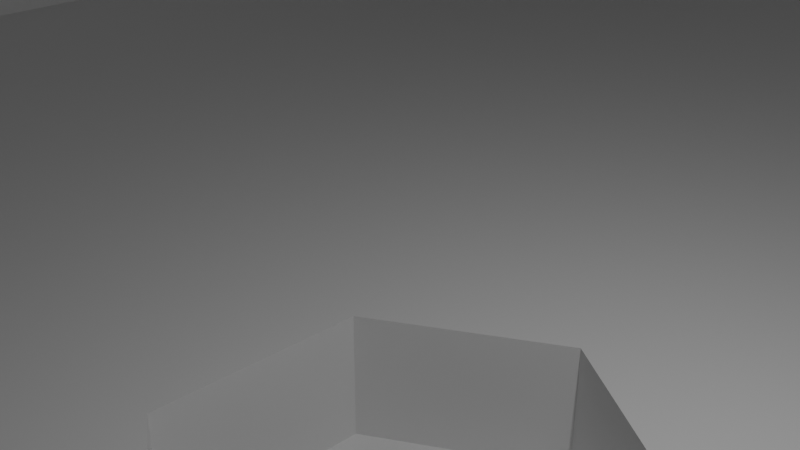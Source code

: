 # Source: LED_holder.blend  (saved by Blender 2.92.15; exported with 4.5.12 LTS)
import bpy
from mathutils import Matrix  # noqa: F401  (used for matrix-valued properties, if any)

bpy.ops.wm.read_factory_settings(use_empty=True)
scene = bpy.context.scene
scene.name = 'Scene'

# ---- collections
col_collection = bpy.data.collections.new('Collection'); scene.collection.children.link(col_collection)
col_cutters = bpy.data.collections.new('Cutters'); scene.collection.children.link(col_cutters)

# ---- materials (node trees are filled in below, after node groups)
mat_material = bpy.data.materials.new('Material')
mat_material.alpha_threshold = 0.0
mat_material.use_transparent_shadow = False
mat_material.line_color = (0.0, 0.0, 0.0, 1.0)

# ---- material node trees
mat_material.use_nodes = True; mat_material.node_tree.nodes.clear()
_N = mat_material.node_tree.nodes; _L = mat_material.node_tree.links
n0 = _N.new('ShaderNodeOutputMaterial'); n0.name = 'Material Output'; n0.location = (300, 300)
n1 = _N.new('ShaderNodeBsdfPrincipled'); n1.name = 'Principled BSDF'; n1.location = (10, 300)
n1.distribution = 'GGX'
n1.subsurface_method = 'BURLEY'
n1.inputs[2].default_value = 0.4
n1.inputs[3].default_value = 1.45
n1.inputs[27].default_value = (0.0, 0.0, 0.0, 1.0)
n1.inputs[28].default_value = 1.0
_L.new(n1.outputs[0], n0.inputs[0])
n0.is_active_output = True

# ---- world
world_world = bpy.data.worlds.new('World'); scene.world = world_world
world_world.use_nodes = True; world_world.node_tree.nodes.clear()
_N = world_world.node_tree.nodes; _L = world_world.node_tree.links
n0 = _N.new('ShaderNodeOutputWorld'); n0.name = 'World Output'; n0.location = (300, 300)
n1 = _N.new('ShaderNodeBackground'); n1.name = 'Background'; n1.location = (10, 300)
n1.inputs[0].default_value = (0.05088, 0.05088, 0.05088, 1.0)
_L.new(n1.outputs[0], n0.inputs[0])
n0.is_active_output = True
world_world.color = (0.05088, 0.05088, 0.05088)
world_world.use_sun_shadow = False
world_world.sun_shadow_jitter_overblur = 0.0

# ---- cameras
cam_camera = bpy.data.cameras.new('Camera')
cam_camera.clip_end = 100.0
cam_camera.ortho_scale = 7.314

# ---- lights
light_light = bpy.data.lights.new('Light', 'POINT')
light_light.transmission_factor = 0.0
light_light.energy = 1000.0
light_light.shadow_soft_size = 0.1
light_light.shadow_maximum_resolution = 0.006
light_light.use_absolute_resolution = True

# ---- meshes
me_cube = bpy.data.meshes.new('Cube')
me_cube.from_pydata([(21.85, 26.85, 3.0), (21.69, 26.69, -3.693), (21.85, -26.85, 3.0), (21.69, -26.69, -3.693), (-21.85, 26.85, 3.0), (-21.69, 26.69, -3.693), (-21.85, -26.85, 3.0), (-21.69, -26.69, -3.693), (21.0, 26.0, 3.0), (21.0, -26.0, 3.0), (21.0, -26.0, -3.0), (-21.0, 26.0, 3.0), (-21.0, -26.0, 3.0), (-21.0, -26.0, -3.0), (16.0, 26.69, -3.693), (-16.0, 26.69, -3.693), (-16.0, -26.85, 3.0), (16.0, -26.85, 3.0), (16.0, -26.69, -3.693), (-16.0, -26.69, -3.693), (16.0, 26.85, 3.0), (-16.0, 26.85, 3.0), (-16.0, 26.0, -3.0), (16.0, 26.0, -3.0), (16.0, -26.0, 3.0), (-16.0, -26.0, 3.0), (-16.0, -26.0, -3.0), (16.0, -26.0, -3.0), (-16.0, 26.0, 3.0), (16.0, 26.0, 3.0), (21.0, 21.0, -3.0), (21.0, -21.0, -3.0), (-21.0, -21.0, 3.0), (-21.0, 21.0, 3.0), (21.0, 21.0, 3.0), (21.0, -21.0, 3.0), (-21.0, 21.0, -3.0), (-21.0, -21.0, -3.0), (21.69, 21.0, -3.693), (21.69, -21.0, -3.693), (-21.85, -21.0, 3.0), (-21.85, 21.0, 3.0), (21.85, -21.0, 3.0), (21.85, 21.0, 3.0), (-21.69, 21.0, -3.693), (-21.69, -21.0, -3.693), (16.0, -21.0, -3.0), (16.0, 21.0, -3.0), (-16.0, 21.0, -3.0), (-16.0, -21.0, -3.0), (-3.0, -21.0, -3.0), (3.0, -21.0, -3.0), (3.0, 21.0, -3.0), (-3.0, 21.0, -3.0), (-3.0, -26.69, -3.693), (3.0, -26.69, -3.693), (3.0, 26.69, -3.693), (-3.0, 26.69, -3.693), (3.0, -26.0, -3.0), (-3.0, -26.0, -3.0), (3.0, 26.0, -3.0), (-3.0, 26.0, -3.0), (3.0, -26.0, 3.0), (-3.0, -26.0, 3.0), (-3.0, -26.85, 3.0), (3.0, -26.85, 3.0), (3.0, 26.0, 3.0), (-3.0, 26.0, 3.0), (-3.0, 26.85, 3.0), (3.0, 26.85, 3.0), (-16.0, 26.0, -1.0), (-21.0, 26.0, -1.0), (16.0, 26.0, -1.0), (21.0, 26.0, -1.0), (-16.0, 21.0, -1.0), (-21.0, 21.0, -1.0), (21.0, 21.0, -1.0), (16.0, 21.0, -1.0), (-3.0, -21.0, -1.0), (3.0, -21.0, -1.0), (3.0, -26.0, -1.0), (-3.0, -26.0, -1.0), (-21.69, 26.69, -5.693), (-16.0, 26.69, -5.693), (-16.0, -26.69, -5.693), (-21.69, -26.69, -5.693), (16.0, 26.69, -5.693), (21.69, 26.69, -5.693), (21.69, -26.69, -5.693), (16.0, -26.69, -5.693), (-21.69, 21.0, -5.693), (-21.69, -21.0, -5.693), (21.69, 21.0, -5.693), (21.69, -21.0, -5.693), (16.0, -21.0, -5.693), (16.0, 21.0, -5.693), (-16.0, -21.0, -5.693), (-16.0, 21.0, -5.693), (3.0, 26.69, -5.693), (-3.0, 26.69, -5.693), (-3.0, -26.69, -5.693), (3.0, -26.69, -5.693), (3.0, 21.0, -5.693), (-3.0, 21.0, -5.693), (3.0, -21.0, -5.693), (-3.0, -21.0, -5.693)], [], [(17, 2, 9, 24), (15, 57, 99, 83), (14, 20, 0, 1), (7, 6, 40, 45), (6, 16, 25, 12), (10, 27, 24, 9), (2, 42, 35, 9), (26, 13, 12, 25), (13, 37, 32, 12), (0, 20, 29, 8), (37, 13, 26, 49), (21, 4, 11, 28), (3, 2, 17, 18), (58, 51, 79, 80), (27, 46, 51, 58), (39, 42, 2, 3), (5, 4, 21, 15), (19, 16, 6, 7), (21, 28, 67, 68), (23, 72, 29, 66, 60), (1, 38, 92, 87), (61, 67, 28, 70, 22), (26, 25, 63, 81, 59), (47, 23, 60, 52), (20, 14, 56, 69), (16, 19, 54, 64), (38, 39, 93, 92), (1, 0, 43, 38), (31, 10, 9, 35), (40, 6, 12, 32), (43, 0, 8, 34), (46, 27, 10, 31), (4, 41, 33, 11), (55, 54, 100, 101), (44, 41, 4, 5), (41, 44, 45, 40), (43, 34, 35, 42), (3, 18, 89, 88), (44, 5, 82, 90), (42, 39, 38, 43), (40, 32, 33, 41), (59, 50, 49, 26), (57, 56, 98, 99), (37, 49, 48, 36), (36, 75, 33, 32, 37), (31, 35, 34, 76, 30), (46, 31, 30, 47), (56, 14, 86, 98), (53, 61, 22, 48), (14, 1, 87, 86), (65, 55, 18, 17), (68, 57, 15, 21), (58, 80, 62, 24, 27), (54, 19, 84, 100), (17, 24, 62, 65), (64, 63, 25, 16), (69, 66, 29, 20), (47, 52, 51, 46), (53, 50, 51, 52), (57, 68, 69, 56), (61, 53, 52, 60), (63, 64, 65, 62), (55, 65, 64, 54), (67, 61, 60, 66), (7, 45, 91, 85), (18, 55, 101, 89), (62, 80, 81, 63), (47, 30, 76, 77), (66, 69, 68, 67), (53, 48, 49, 50), (71, 75, 74, 70), (72, 77, 76, 73), (78, 81, 80, 79), (23, 47, 77, 72), (48, 22, 70, 74), (50, 59, 81, 78), (51, 50, 78, 79), (36, 48, 74, 75), (71, 70, 28, 11), (72, 73, 8, 29), (73, 76, 34, 8), (75, 71, 11, 33), (39, 3, 88, 93), (45, 44, 90, 91), (19, 7, 85, 84), (91, 96, 84, 85), (94, 104, 102, 95), (86, 95, 102, 98), (94, 93, 88, 89), (93, 94, 95, 92), (99, 103, 97, 83), (96, 91, 90, 97), (94, 89, 101, 104), (105, 100, 84, 96), (105, 96, 97, 103), (103, 99, 98, 102), (105, 103, 102, 104), (83, 97, 90, 82), (104, 101, 100, 105), (87, 92, 95, 86), (5, 15, 83, 82)])
_uv = me_cube.uv_layers.new(name='UVMap')
_uv.uv.foreach_set('vector', [0.625, 0.7835, 0.625, 0.75, 0.625, 0.75, 0.625, 0.7798, 0.375, 0.2828, 0.375, 0.3577, 0.375, 0.3577, 0.375, 0.2828, 0.375, 0.4672, 0.625, 0.4665, 0.625, 0.5, 0.375, 0.5, 0.375, 0.0, 0.625, 0.0, 0.625, 0.02723, 0.375, 0.02666, 0.625, 1.0, 0.625, 0.9665, 0.625, 0.9702, 0.625, 1.0, 0.375, 0.75, 0.375, 0.7798, 0.625, 0.7798, 0.625, 0.75, 0.625, 0.75, 0.625, 0.7228, 0.625, 0.726, 0.625, 0.75, 0.375, 0.9702, 0.375, 1.0, 0.625, 1.0, 0.625, 0.9702, 0.375, 0.0, 0.375, 0.02404, 0.625, 0.02404, 0.625, 0.0, 0.625, 0.5, 0.625, 0.4665, 0.625, 0.4702, 0.625, 0.5, 0.125, 0.726, 0.125, 0.75, 0.1548, 0.75, 0.1548, 0.726, 0.625, 0.2835, 0.625, 0.25, 0.625, 0.25, 0.625, 0.2798, 0.375, 0.75, 0.625, 0.75, 0.625, 0.7835, 0.375, 0.7828, 0.2679, 0.75, 0.2679, 0.726, 0.2679, 0.726, 0.2679, 0.75, 0.3452, 0.75, 0.3452, 0.726, 0.2679, 0.726, 0.2679, 0.75, 0.375, 0.7233, 0.625, 0.7228, 0.625, 0.75, 0.375, 0.75, 0.375, 0.25, 0.625, 0.25, 0.625, 0.2835, 0.375, 0.2828, 0.375, 0.9672, 0.625, 0.9665, 0.625, 1.0, 0.375, 1.0, 0.625, 0.2835, 0.625, 0.2798, 0.625, 0.3571, 0.625, 0.3578, 0.375, 0.4702, 0.4583, 0.4702, 0.625, 0.4702, 0.625, 0.3929, 0.375, 0.3929, 0.375, 0.5, 0.375, 0.5267, 0.375, 0.5267, 0.375, 0.5, 0.375, 0.3571, 0.625, 0.3571, 0.625, 0.2798, 0.4583, 0.2798, 0.375, 0.2798, 0.375, 0.9702, 0.625, 0.9702, 0.625, 0.8929, 0.4583, 0.8929, 0.375, 0.8929, 0.3452, 0.524, 0.3452, 0.5, 0.2679, 0.5, 0.2679, 0.524, 0.625, 0.4665, 0.375, 0.4672, 0.375, 0.3923, 0.625, 0.3922, 0.625, 0.9665, 0.375, 0.9672, 0.375, 0.8923, 0.625, 0.8922, 0.375, 0.5267, 0.375, 0.7233, 0.375, 0.7233, 0.375, 0.5267, 0.375, 0.5, 0.625, 0.5, 0.625, 0.5272, 0.375, 0.5267, 0.375, 0.726, 0.375, 0.75, 0.625, 0.75, 0.625, 0.726, 0.625, 0.02723, 0.625, 0.0, 0.625, 0.0, 0.625, 0.02404, 0.625, 0.5272, 0.625, 0.5, 0.625, 0.5, 0.625, 0.524, 0.3452, 0.726, 0.3452, 0.75, 0.375, 0.75, 0.375, 0.726, 0.625, 0.25, 0.625, 0.2228, 0.625, 0.226, 0.625, 0.25, 0.375, 0.8577, 0.375, 0.8923, 0.375, 0.8923, 0.375, 0.8577, 0.375, 0.2233, 0.625, 0.2228, 0.625, 0.25, 0.375, 0.25, 0.625, 0.2228, 0.375, 0.2233, 0.375, 0.02666, 0.625, 0.02723, 0.625, 0.5272, 0.625, 0.524, 0.625, 0.726, 0.625, 0.7228, 0.375, 0.75, 0.375, 0.7828, 0.375, 0.7828, 0.375, 0.75, 0.375, 0.2233, 0.375, 0.25, 0.375, 0.25, 0.375, 0.2233, 0.625, 0.7228, 0.375, 0.7233, 0.375, 0.5267, 0.625, 0.5272, 0.625, 0.02723, 0.625, 0.02404, 0.625, 0.226, 0.625, 0.2228, 0.2321, 0.75, 0.2321, 0.726, 0.1548, 0.726, 0.1548, 0.75, 0.375, 0.3577, 0.375, 0.3923, 0.375, 0.3923, 0.375, 0.3577, 0.125, 0.726, 0.1548, 0.726, 0.1548, 0.524, 0.125, 0.524, 0.375, 0.226, 0.4583, 0.226, 0.625, 0.226, 0.625, 0.02404, 0.375, 0.02404, 0.375, 0.726, 0.625, 0.726, 0.625, 0.524, 0.4583, 0.524, 0.375, 0.524, 0.3452, 0.726, 0.375, 0.726, 0.375, 0.524, 0.3452, 0.524, 0.375, 0.3923, 0.375, 0.4672, 0.375, 0.4672, 0.375, 0.3923, 0.2321, 0.524, 0.2321, 0.5, 0.1548, 0.5, 0.1548, 0.524, 0.375, 0.4672, 0.375, 0.5, 0.375, 0.5, 0.375, 0.4672, 0.625, 0.8578, 0.375, 0.8577, 0.375, 0.7828, 0.625, 0.7835, 0.625, 0.3578, 0.375, 0.3577, 0.375, 0.2828, 0.625, 0.2835, 0.375, 0.8571, 0.4583, 0.8571, 0.625, 0.8571, 0.625, 0.7798, 0.375, 0.7798, 0.375, 0.8923, 0.375, 0.9672, 0.375, 0.9672, 0.375, 0.8923, 0.625, 0.7835, 0.625, 0.7798, 0.625, 0.8571, 0.625, 0.8578, 0.625, 0.8922, 0.625, 0.8929, 0.625, 0.9702, 0.625, 0.9665, 0.625, 0.3922, 0.625, 0.3929, 0.625, 0.4702, 0.625, 0.4665, 0.3452, 0.524, 0.2679, 0.524, 0.2679, 0.726, 0.3452, 0.726, 0.2321, 0.524, 0.2321, 0.726, 0.2679, 0.726, 0.2679, 0.524, 0.375, 0.3577, 0.625, 0.3578, 0.625, 0.3922, 0.375, 0.3923, 0.2321, 0.5, 0.2321, 0.524, 0.2679, 0.524, 0.2679, 0.5, 0.625, 0.8929, 0.625, 0.8922, 0.625, 0.8578, 0.625, 0.8571, 0.375, 0.8577, 0.625, 0.8578, 0.625, 0.8922, 0.375, 0.8923, 0.625, 0.3571, 0.375, 0.3571, 0.375, 0.3929, 0.625, 0.3929, 0.375, 0.0, 0.375, 0.02666, 0.375, 0.02666, 0.375, 0.0, 0.375, 0.7828, 0.375, 0.8577, 0.375, 0.8577, 0.375, 0.7828, 0.625, 0.8571, 0.4583, 0.8571, 0.4583, 0.8929, 0.625, 0.8929, 0.3452, 0.524, 0.375, 0.524, 0.375, 0.524, 0.3452, 0.524, 0.625, 0.3929, 0.625, 0.3922, 0.625, 0.3578, 0.625, 0.3571, 0.2321, 0.524, 0.1548, 0.524, 0.1548, 0.726, 0.2321, 0.726, 0.125, 0.5, 0.125, 0.524, 0.1548, 0.524, 0.1548, 0.5, 0.3452, 0.5, 0.3452, 0.524, 0.375, 0.524, 0.375, 0.5, 0.2321, 0.726, 0.2321, 0.75, 0.2679, 0.75, 0.2679, 0.726, 0.3452, 0.5, 0.3452, 0.524, 0.3452, 0.524, 0.3452, 0.5, 0.1548, 0.524, 0.1548, 0.5, 0.1548, 0.5, 0.1548, 0.524, 0.2321, 0.726, 0.2321, 0.75, 0.2321, 0.75, 0.2321, 0.726, 0.2679, 0.726, 0.2321, 0.726, 0.2321, 0.726, 0.2679, 0.726, 0.125, 0.524, 0.1548, 0.524, 0.1548, 0.524, 0.125, 0.524, 0.4583, 0.25, 0.4583, 0.2798, 0.625, 0.2798, 0.625, 0.25, 0.4583, 0.4702, 0.4583, 0.5, 0.625, 0.5, 0.625, 0.4702, 0.4583, 0.5, 0.4583, 0.524, 0.625, 0.524, 0.625, 0.5, 0.4583, 0.226, 0.4583, 0.25, 0.625, 0.25, 0.625, 0.226, 0.375, 0.7233, 0.375, 0.75, 0.375, 0.75, 0.375, 0.7233, 0.375, 0.02666, 0.375, 0.2233, 0.375, 0.2233, 0.375, 0.02666, 0.375, 0.9672, 0.375, 1.0, 0.375, 1.0, 0.375, 0.9672, 0.125, 0.7233, 0.1578, 0.7233, 0.1578, 0.75, 0.125, 0.75, 0.3422, 0.7233, 0.2673, 0.7233, 0.2673, 0.5267, 0.3422, 0.5267, 0.3422, 0.5, 0.3422, 0.5267, 0.2673, 0.5267, 0.2673, 0.5, 0.3422, 0.7233, 0.375, 0.7233, 0.375, 0.75, 0.3422, 0.75, 0.375, 0.7233, 0.3422, 0.7233, 0.3422, 0.5267, 0.375, 0.5267, 0.2327, 0.5, 0.2327, 0.5267, 0.1578, 0.5267, 0.1578, 0.5, 0.1578, 0.7233, 0.125, 0.7233, 0.125, 0.5267, 0.1578, 0.5267, 0.3422, 0.7233, 0.3422, 0.75, 0.2673, 0.75, 0.2673, 0.7233, 0.2327, 0.7233, 0.2327, 0.75, 0.1578, 0.75, 0.1578, 0.7233, 0.2327, 0.7233, 0.1578, 0.7233, 0.1578, 0.5267, 0.2327, 0.5267, 0.2327, 0.5267, 0.2327, 0.5, 0.2673, 0.5, 0.2673, 0.5267, 0.2327, 0.7233, 0.2327, 0.5267, 0.2673, 0.5267, 0.2673, 0.7233, 0.0, 0.0, 0.0, 0.0, 0.0, 0.0, 0.0, 0.0, 0.0, 0.0, 0.0, 0.0, 0.0, 0.0, 0.0, 0.0, 0.0, 0.0, 0.0, 0.0, 0.0, 0.0, 0.0, 0.0, 0.375, 0.25, 0.375, 0.2828, 0.375, 0.2828, 0.375, 0.25])
me_cube.materials.append(mat_material)
me_cube.use_remesh_preserve_volume = False
me_cube.use_remesh_preserve_attributes = False
me_cube.use_mirror_vertex_groups = False
me_cube.update()
me_cube_002 = bpy.data.meshes.new('Cube.002')
me_cube_002.from_pydata([(-21.85, -26.85, 0.5), (-21.85, 26.85, 0.5), (21.85, -26.85, 0.5), (21.85, 26.85, 0.5), (-19.85, 24.85, -0.5), (-19.85, -24.85, -0.5), (19.85, 24.85, -0.5), (19.85, -24.85, -0.5), (21.85, 26.85, -0.5), (-21.85, 26.85, -0.5), (21.85, -26.85, -0.5), (-21.85, -26.85, -0.5), (20.85, 25.85, -0.5), (-20.85, 25.85, -0.5), (20.85, -25.85, -0.5), (-20.85, -25.85, -0.5), (-19.85, 18.0, -2.5), (-19.85, 22.0, -2.5), (-19.85, -18.0, -2.5), (-19.85, -22.0, -2.5), (19.85, 18.0, -2.5), (19.85, 22.0, -2.5), (19.85, -18.0, -2.5), (19.85, -22.0, -2.5), (21.85, -18.0, 0.5), (21.85, -22.0, 0.5), (21.85, -18.0, -0.5), (21.85, -22.0, -0.5), (21.85, 18.0, 0.5), (21.85, 22.0, 0.5), (21.85, 18.0, -0.5), (21.85, 22.0, -0.5), (-21.85, -18.0, 0.5), (-21.85, -22.0, 0.5), (-21.85, -18.0, -0.5), (-21.85, -22.0, -0.5), (-21.85, 18.0, 0.5), (-21.85, 22.0, 0.5), (20.85, -18.0, -0.5), (20.85, -22.0, -0.5), (-21.85, 18.0, -0.5), (-21.85, 22.0, -0.5), (20.85, 18.0, -0.5), (20.85, 22.0, -0.5), (-20.85, -18.0, -0.5), (-20.85, -22.0, -0.5), (19.85, -22.0, -0.5), (19.85, -18.0, -0.5), (-20.85, 18.0, -0.5), (-20.85, 22.0, -0.5), (19.85, 22.0, -0.5), (19.85, 18.0, -0.5), (-19.85, -22.0, -0.5), (-19.85, -18.0, -0.5), (-19.85, 22.0, -0.5), (-19.85, 18.0, -0.5), (20.85, -18.0, -1.5), (20.85, -22.0, -1.5), (-20.85, -18.0, -1.5), (-20.85, -22.0, -1.5), (20.85, 18.0, -1.5), (20.85, 22.0, -1.5), (-20.85, 18.0, -1.5), (-20.85, 22.0, -1.5), (-19.85, 18.0, -1.5), (-19.85, 22.0, -1.5), (-20.85, 18.0, -2.5), (-20.85, 22.0, -2.5), (-21.35, 22.0, -1.5), (-21.35, 18.0, -1.5), (19.85, 18.0, -1.5), (19.85, 22.0, -1.5), (-21.85, 0.0, 0.5), (-21.85, 0.0, -0.5), (-20.85, 0.0, -0.5), (20.85, 18.0, -2.5), (-19.85, 0.0, -0.5), (20.85, 22.0, -2.5), (-19.85, -18.0, -1.5), (-19.85, -22.0, -1.5), (-20.85, -18.0, -2.5), (-20.85, -22.0, -2.5), (-21.35, -22.0, -1.5), (-21.35, -18.0, -1.5), (0.0, -24.85, -0.5), (0.0, 24.85, -0.5), (0.0, 25.85, -0.5), (0.0, -26.85, 0.5), (0.0, 26.85, 0.5), (0.0, 26.85, -0.5), (0.0, -26.85, -0.5), (0.0, -25.85, -0.5), (0.0, -18.0, 0.5), (0.0, -22.0, 0.5), (0.0, -18.0, -0.5), (0.0, 22.0, -0.5), (0.0, 18.0, -0.5), (0.0, 22.0, 0.5), (0.0, 18.0, 0.5), (0.0, -22.0, -0.5), (0.0, 0.0, -0.5), (0.0, 0.0, 0.5), (21.35, 22.0, -1.5), (21.35, 18.0, -1.5), (21.85, 0.0, 0.5), (21.85, 0.0, -0.5), (20.85, 0.0, -0.5), (19.85, 0.0, -0.5), (19.85, -18.0, -1.5), (19.85, -22.0, -1.5), (20.85, -18.0, -2.5), (20.85, -22.0, -2.5), (21.35, -22.0, -1.5), (21.35, -18.0, -1.5)], [], [(76, 53, 44, 74), (74, 44, 34, 73), (74, 73, 40, 48), (9, 41, 37, 1), (7, 46, 39, 14), (107, 106, 38, 47), (73, 72, 36, 40), (35, 34, 44, 45), (10, 27, 25, 2), (111, 23, 22, 110), (76, 74, 48, 55), (13, 49, 41, 9), (86, 13, 9, 89), (11, 0, 33, 35), (59, 81, 19, 79), (78, 18, 80, 58), (25, 27, 26, 24), (4, 54, 49, 13), (85, 4, 13, 86), (106, 105, 26, 38), (80, 83, 58), (51, 70, 60, 42), (61, 77, 21, 71), (50, 71, 70, 51), (47, 38, 56, 108), (12, 8, 31, 43), (95, 54, 4, 85), (5, 15, 45, 52), (57, 109, 23, 111), (110, 56, 113), (93, 25, 24, 92), (99, 46, 7, 84), (81, 80, 18, 19), (71, 21, 20, 70), (29, 28, 30, 31), (77, 75, 20, 21), (31, 30, 42, 43), (41, 49, 48, 40), (46, 47, 108, 109), (53, 78, 58, 44), (70, 20, 75, 60), (37, 41, 40, 36), (99, 84, 5, 52), (95, 85, 6, 50), (91, 90, 11, 15), (97, 37, 36, 98), (43, 61, 71, 50), (107, 51, 42, 106), (73, 34, 32, 72), (67, 17, 16, 66), (75, 103, 60), (93, 92, 32, 33), (33, 32, 34, 35), (66, 62, 69), (79, 19, 18, 78), (63, 65, 17, 67), (52, 79, 78, 53), (65, 64, 16, 17), (45, 59, 79, 52), (39, 46, 109, 57), (64, 62, 66, 16), (91, 14, 10, 90), (55, 48, 62, 64), (54, 55, 64, 65), (49, 54, 65, 63), (48, 49, 63, 62), (69, 68, 67, 66), (63, 67, 68), (62, 63, 68, 69), (84, 7, 14, 91), (14, 39, 27, 10), (85, 86, 12, 6), (6, 12, 43, 50), (84, 91, 15, 5), (103, 75, 77, 102), (15, 11, 35, 45), (105, 104, 24, 26), (44, 58, 59, 45), (83, 80, 81, 82), (59, 82, 81), (58, 83, 82, 59), (61, 102, 77), (60, 103, 102, 61), (42, 60, 61, 43), (72, 101, 98, 36), (108, 56, 110, 22), (55, 96, 100, 76), (54, 95, 96, 55), (52, 53, 94, 99), (53, 76, 100, 94), (86, 89, 8, 12), (72, 32, 92, 101), (97, 98, 28, 29), (109, 108, 22, 23), (106, 42, 30, 105), (33, 0, 87, 93), (37, 97, 88, 1), (1, 88, 89, 9), (8, 3, 29, 31), (0, 11, 90, 87), (27, 39, 38, 26), (105, 30, 28, 104), (38, 39, 57, 56), (113, 112, 111, 110), (57, 111, 112), (56, 57, 112, 113), (104, 28, 98, 101), (51, 107, 100, 96), (50, 51, 96, 95), (46, 99, 94, 47), (47, 94, 100, 107), (104, 101, 92, 24), (25, 93, 87, 2), (29, 3, 88, 97), (3, 8, 89, 88), (2, 87, 90, 10)])
_uv = me_cube_002.uv_layers.new(name='UVMap')
_uv.uv.foreach_set('vector', [0.3712, 0.607, 0.3712, 0.607, 0.3731, 0.6135, 0.3731, 0.6135, 0.3731, 0.6135, 0.3731, 0.6135, 0.375, 0.6203, 0.375, 0.6203, 0.3731, 0.6135, 0.375, 0.6203, 0.375, 0.6203, 0.3731, 0.6135, 0.375, 0.5, 0.375, 0.5852, 0.625, 0.5852, 0.625, 0.5, 0.367, 0.5072, 0.3695, 0.5658, 0.3723, 0.5759, 0.3708, 0.5037, 0.3712, 0.607, 0.3731, 0.6135, 0.3731, 0.6135, 0.3712, 0.607, 0.375, 0.6203, 0.625, 0.6203, 0.625, 0.6203, 0.375, 0.6203, 0.375, 0.5852, 0.375, 0.6203, 0.3731, 0.6135, 0.3723, 0.5759, 0.375, 0.5, 0.375, 0.5852, 0.625, 0.5852, 0.625, 0.5, 0.3723, 0.5759, 0.3695, 0.5658, 0.3712, 0.607, 0.3731, 0.6135, 0.3712, 0.607, 0.3731, 0.6135, 0.3731, 0.6135, 0.3712, 0.607, 0.3708, 0.5037, 0.3723, 0.5759, 0.375, 0.5852, 0.375, 0.5, 0.3708, 0.5037, 0.3708, 0.5037, 0.375, 0.5, 0.375, 0.5, 0.375, 0.5, 0.625, 0.5, 0.625, 0.5852, 0.375, 0.5852, 0.3723, 0.5759, 0.3723, 0.5759, 0.3695, 0.5658, 0.3695, 0.5658, 0.3712, 0.607, 0.3712, 0.607, 0.3731, 0.6135, 0.3731, 0.6135, 0.625, 0.5852, 0.375, 0.5852, 0.375, 0.6203, 0.625, 0.6203, 0.367, 0.5072, 0.3695, 0.5658, 0.3723, 0.5759, 0.3708, 0.5037, 0.367, 0.5072, 0.367, 0.5072, 0.3708, 0.5037, 0.3708, 0.5037, 0.3731, 0.6135, 0.375, 0.6203, 0.375, 0.6203, 0.3731, 0.6135, 0.3731, 0.6135, 0.3731, 0.6135, 0.3731, 0.6135, 0.3712, 0.607, 0.3712, 0.607, 0.3731, 0.6135, 0.3731, 0.6135, 0.3723, 0.5759, 0.3723, 0.5759, 0.3695, 0.5658, 0.3695, 0.5658, 0.3675, 0.5196, 0.3675, 0.5196, 0.3679, 0.5284, 0.3679, 0.5284, 0.3712, 0.607, 0.3731, 0.6135, 0.3731, 0.6135, 0.3712, 0.607, 0.3708, 0.5037, 0.375, 0.5, 0.375, 0.5852, 0.3723, 0.5759, 0.3675, 0.5196, 0.3675, 0.5196, 0.367, 0.5072, 0.367, 0.5072, 0.367, 0.5072, 0.3708, 0.5037, 0.3723, 0.5759, 0.3695, 0.5658, 0.3723, 0.5759, 0.3695, 0.5658, 0.3695, 0.5658, 0.3723, 0.5759, 0.3731, 0.6135, 0.3731, 0.6135, 0.3731, 0.6135, 0.625, 0.5852, 0.625, 0.5852, 0.625, 0.6203, 0.625, 0.6203, 0.3675, 0.5196, 0.3675, 0.5196, 0.367, 0.5072, 0.367, 0.5072, 0.3723, 0.5759, 0.3731, 0.6135, 0.3712, 0.607, 0.3695, 0.5658, 0.3675, 0.5196, 0.3675, 0.5196, 0.3679, 0.5284, 0.3679, 0.5284, 0.625, 0.5852, 0.625, 0.6203, 0.375, 0.6203, 0.375, 0.5852, 0.3723, 0.5759, 0.3731, 0.6135, 0.3712, 0.607, 0.3695, 0.5658, 0.375, 0.5852, 0.375, 0.6203, 0.3731, 0.6135, 0.3723, 0.5759, 0.375, 0.5852, 0.3723, 0.5759, 0.3731, 0.6135, 0.375, 0.6203, 0.3675, 0.5196, 0.3679, 0.5284, 0.3679, 0.5284, 0.3675, 0.5196, 0.3712, 0.607, 0.3712, 0.607, 0.3731, 0.6135, 0.3731, 0.6135, 0.3712, 0.607, 0.3712, 0.607, 0.3731, 0.6135, 0.3731, 0.6135, 0.625, 0.5852, 0.375, 0.5852, 0.375, 0.6203, 0.625, 0.6203, 0.3675, 0.5196, 0.367, 0.5072, 0.367, 0.5072, 0.3675, 0.5196, 0.3675, 0.5196, 0.367, 0.5072, 0.367, 0.5072, 0.3675, 0.5196, 0.3708, 0.5037, 0.375, 0.5, 0.375, 0.5, 0.3708, 0.5037, 0.625, 0.5852, 0.625, 0.5852, 0.625, 0.6203, 0.625, 0.6203, 0.3723, 0.5759, 0.3723, 0.5759, 0.3695, 0.5658, 0.3695, 0.5658, 0.3712, 0.607, 0.3712, 0.607, 0.3731, 0.6135, 0.3731, 0.6135, 0.375, 0.6203, 0.375, 0.6203, 0.625, 0.6203, 0.625, 0.6203, 0.3723, 0.5759, 0.3695, 0.5658, 0.3712, 0.607, 0.3731, 0.6135, 0.3731, 0.6135, 0.3731, 0.6135, 0.3731, 0.6135, 0.625, 0.5852, 0.625, 0.6203, 0.625, 0.6203, 0.625, 0.5852, 0.625, 0.5852, 0.625, 0.6203, 0.375, 0.6203, 0.375, 0.5852, 0.3731, 0.6135, 0.3731, 0.6135, 0.3731, 0.6135, 0.3675, 0.5196, 0.3675, 0.5196, 0.3679, 0.5284, 0.3679, 0.5284, 0.3723, 0.5759, 0.3695, 0.5658, 0.3695, 0.5658, 0.3723, 0.5759, 0.3675, 0.5196, 0.3675, 0.5196, 0.3679, 0.5284, 0.3679, 0.5284, 0.3675, 0.5196, 0.3679, 0.5284, 0.3679, 0.5284, 0.3675, 0.5196, 0.3723, 0.5759, 0.3723, 0.5759, 0.3695, 0.5658, 0.3695, 0.5658, 0.3723, 0.5759, 0.3695, 0.5658, 0.3695, 0.5658, 0.3723, 0.5759, 0.3712, 0.607, 0.3731, 0.6135, 0.3731, 0.6135, 0.3712, 0.607, 0.3708, 0.5037, 0.3708, 0.5037, 0.375, 0.5, 0.375, 0.5, 0.3712, 0.607, 0.3731, 0.6135, 0.3731, 0.6135, 0.3712, 0.607, 0.3675, 0.5196, 0.3679, 0.5284, 0.3679, 0.5284, 0.3675, 0.5196, 0.3723, 0.5759, 0.3695, 0.5658, 0.3695, 0.5658, 0.3723, 0.5759, 0.3731, 0.6135, 0.3723, 0.5759, 0.3723, 0.5759, 0.3731, 0.6135, 0.3731, 0.6135, 0.3723, 0.5759, 0.3723, 0.5759, 0.3731, 0.6135, 0.3723, 0.5759, 0.3723, 0.5759, 0.3723, 0.5759, 0.3731, 0.6135, 0.3723, 0.5759, 0.3723, 0.5759, 0.3731, 0.6135, 0.367, 0.5072, 0.367, 0.5072, 0.3708, 0.5037, 0.3708, 0.5037, 0.3708, 0.5037, 0.3723, 0.5759, 0.375, 0.5852, 0.375, 0.5, 0.367, 0.5072, 0.3708, 0.5037, 0.3708, 0.5037, 0.367, 0.5072, 0.367, 0.5072, 0.3708, 0.5037, 0.3723, 0.5759, 0.3695, 0.5658, 0.367, 0.5072, 0.3708, 0.5037, 0.3708, 0.5037, 0.367, 0.5072, 0.3731, 0.6135, 0.3731, 0.6135, 0.3723, 0.5759, 0.3723, 0.5759, 0.3708, 0.5037, 0.375, 0.5, 0.375, 0.5852, 0.3723, 0.5759, 0.375, 0.6203, 0.625, 0.6203, 0.625, 0.6203, 0.375, 0.6203, 0.3731, 0.6135, 0.3731, 0.6135, 0.3723, 0.5759, 0.3723, 0.5759, 0.3731, 0.6135, 0.3731, 0.6135, 0.3723, 0.5759, 0.3723, 0.5759, 0.3723, 0.5759, 0.3723, 0.5759, 0.3723, 0.5759, 0.3731, 0.6135, 0.3731, 0.6135, 0.3723, 0.5759, 0.3723, 0.5759, 0.3723, 0.5759, 0.3723, 0.5759, 0.3723, 0.5759, 0.3731, 0.6135, 0.3731, 0.6135, 0.3723, 0.5759, 0.3723, 0.5759, 0.3731, 0.6135, 0.3731, 0.6135, 0.3723, 0.5759, 0.3723, 0.5759, 0.625, 0.6203, 0.625, 0.6203, 0.625, 0.6203, 0.625, 0.6203, 0.3712, 0.607, 0.3731, 0.6135, 0.3731, 0.6135, 0.3712, 0.607, 0.3679, 0.5284, 0.3679, 0.5284, 0.3679, 0.5284, 0.3679, 0.5284, 0.3675, 0.5196, 0.3675, 0.5196, 0.3679, 0.5284, 0.3679, 0.5284, 0.3675, 0.5196, 0.3679, 0.5284, 0.3679, 0.5284, 0.3675, 0.5196, 0.3679, 0.5284, 0.3679, 0.5284, 0.3679, 0.5284, 0.3679, 0.5284, 0.3708, 0.5037, 0.375, 0.5, 0.375, 0.5, 0.3708, 0.5037, 0.625, 0.6203, 0.625, 0.6203, 0.625, 0.6203, 0.625, 0.6203, 0.625, 0.5852, 0.625, 0.6203, 0.625, 0.6203, 0.625, 0.5852, 0.3675, 0.5196, 0.3679, 0.5284, 0.3679, 0.5284, 0.3675, 0.5196, 0.3731, 0.6135, 0.3731, 0.6135, 0.375, 0.6203, 0.375, 0.6203, 0.625, 0.5852, 0.625, 0.5, 0.625, 0.5, 0.625, 0.5852, 0.625, 0.5852, 0.625, 0.5852, 0.625, 0.5, 0.625, 0.5, 0.625, 0.5, 0.625, 0.5, 0.375, 0.5, 0.375, 0.5, 0.375, 0.5, 0.625, 0.5, 0.625, 0.5852, 0.375, 0.5852, 0.625, 0.5, 0.375, 0.5, 0.375, 0.5, 0.625, 0.5, 0.375, 0.5852, 0.3723, 0.5759, 0.3731, 0.6135, 0.375, 0.6203, 0.375, 0.6203, 0.375, 0.6203, 0.625, 0.6203, 0.625, 0.6203, 0.3731, 0.6135, 0.3723, 0.5759, 0.3723, 0.5759, 0.3731, 0.6135, 0.3731, 0.6135, 0.3723, 0.5759, 0.3723, 0.5759, 0.3731, 0.6135, 0.3723, 0.5759, 0.3723, 0.5759, 0.3723, 0.5759, 0.3731, 0.6135, 0.3723, 0.5759, 0.3723, 0.5759, 0.3731, 0.6135, 0.625, 0.6203, 0.625, 0.6203, 0.625, 0.6203, 0.625, 0.6203, 0.3679, 0.5284, 0.3679, 0.5284, 0.3679, 0.5284, 0.3679, 0.5284, 0.3675, 0.5196, 0.3679, 0.5284, 0.3679, 0.5284, 0.3675, 0.5196, 0.3675, 0.5196, 0.3675, 0.5196, 0.3679, 0.5284, 0.3679, 0.5284, 0.3679, 0.5284, 0.3679, 0.5284, 0.3679, 0.5284, 0.3679, 0.5284, 0.625, 0.6203, 0.625, 0.6203, 0.625, 0.6203, 0.625, 0.6203, 0.625, 0.5852, 0.625, 0.5852, 0.625, 0.5, 0.625, 0.5, 0.625, 0.5852, 0.625, 0.5, 0.625, 0.5, 0.625, 0.5852, 0.625, 0.5, 0.375, 0.5, 0.375, 0.5, 0.625, 0.5, 0.625, 0.5, 0.625, 0.5, 0.375, 0.5, 0.375, 0.5])
me_cube_002.use_remesh_fix_poles = True
me_cube_002.use_remesh_preserve_attributes = False
me_cube_002.use_mirror_vertex_groups = False
me_cube_002.update()
me_cube_001 = bpy.data.meshes.new('Cube.001')
me_cube_001.from_pydata([(-20.85, -25.85, -0.5), (-21.85, -26.85, 0.5), (-20.85, 25.85, -0.5), (-21.85, 26.85, 0.5), (20.85, -25.85, -0.5), (21.85, -26.85, 0.5), (20.85, 25.85, -0.5), (21.85, 26.85, 0.5), (-21.85, 26.85, -0.5), (-21.85, -26.85, -0.5), (21.85, 26.85, -0.5), (21.85, -26.85, -0.5), (-20.2, 25.2, -2.5), (-20.2, -25.2, -2.5), (20.2, 25.2, -2.5), (20.2, -25.2, -2.5), (-20.85, 25.85, -2.5), (-20.85, -25.85, -2.5), (20.85, 25.85, -2.5), (20.85, -25.85, -2.5), (-20.2, 25.2, -0.5), (-20.2, -25.2, -0.5), (20.2, 25.2, -0.5), (20.2, -25.2, -0.5), (20.85, -1.0, -2.5), (21.35, -1.0, -1.5), (21.35, 1.0, -1.5), (20.85, 1.0, -2.5), (20.85, 1.0, -1.5), (20.85, -1.0, -1.5), (-20.85, -1.0, -2.5), (-21.35, -1.0, -1.5), (-21.35, 1.0, -1.5), (20.85, -25.85, -1.5), (-20.85, 1.0, -2.5), (20.85, 25.85, -1.5), (-20.85, 1.0, -1.5), (-20.85, -1.0, -1.5), (-20.85, -25.85, -1.5), (-20.85, 25.85, -1.5), (21.85, 1.0, -0.5), (21.85, -1.0, -0.5), (21.85, -1.0, 0.5), (21.85, 1.0, 0.5), (-21.85, 1.0, -0.5), (-21.85, -1.0, -0.5), (20.85, 1.0, -0.5), (20.85, -1.0, -0.5), (-21.85, -1.0, 0.5), (-21.85, 1.0, 0.5), (0.0, 26.85, 0.5), (0.0, 26.85, -0.5), (-20.85, 1.0, -0.5), (-20.85, -1.0, -0.5), (20.2, 1.0, -2.5), (20.2, -1.0, -2.5), (20.2, -1.0, -0.5), (20.2, 1.0, -0.5), (0.0, -26.85, -0.5), (0.0, -26.85, 0.5), (0.0, 25.85, -0.5), (0.0, -25.85, -0.5), (0.0, 25.85, -2.5), (0.0, -25.85, -2.5), (0.0, 25.2, -2.5), (0.0, -25.2, -2.5), (0.0, 25.2, -0.5), (0.0, -25.2, -0.5), (0.0, -25.85, -1.5), (0.0, 25.85, -1.5), (0.0, -1.0, -0.5), (0.0, 1.0, -0.5), (0.0, -1.0, 0.5), (0.0, 1.0, 0.5), (-20.2, 1.0, -2.5), (-20.2, -1.0, -2.5), (-20.2, -1.0, -0.5), (-20.2, 1.0, -0.5)], [], [(53, 52, 36, 37), (51, 50, 7, 10), (2, 39, 36, 52), (45, 9, 1, 48), (69, 35, 18, 62), (10, 7, 43, 40), (75, 76, 21, 13), (51, 8, 3, 50), (41, 42, 5, 11), (61, 4, 11, 58), (65, 63, 17, 13), (37, 31, 30), (35, 28, 27, 18), (66, 71, 77, 20), (36, 32, 31, 37), (61, 58, 9, 0), (15, 55, 24, 19), (65, 15, 19, 63), (66, 22, 57, 71), (64, 14, 22, 66), (70, 56, 23, 67), (14, 54, 57, 22), (13, 21, 67, 65), (55, 15, 23, 56), (47, 29, 28, 46), (12, 16, 62, 64), (54, 14, 18, 27), (60, 69, 39, 2), (29, 33, 19, 24), (46, 6, 10, 40), (75, 74, 77, 76), (74, 34, 16, 12), (4, 47, 41, 11), (72, 73, 49, 48), (0, 38, 68, 61), (55, 56, 57, 54), (48, 1, 59, 72), (54, 27, 24, 55), (34, 32, 36), (31, 32, 34, 30), (52, 44, 8, 2), (46, 40, 41, 47), (53, 37, 38, 0), (72, 42, 43, 73), (42, 41, 40, 43), (0, 9, 45, 53), (37, 30, 17, 38), (48, 49, 44, 45), (47, 4, 33, 29), (52, 53, 45, 44), (64, 66, 20, 12), (6, 46, 28, 35), (60, 6, 35, 69), (74, 75, 30, 34), (25, 24, 27, 26), (29, 24, 25), (28, 29, 25, 26), (27, 28, 26), (56, 70, 71, 57), (38, 17, 63, 68), (76, 77, 71, 70), (15, 65, 67, 23), (13, 17, 30, 75), (33, 68, 63, 19), (39, 16, 34, 36), (12, 20, 77, 74), (14, 64, 62, 18), (4, 61, 68, 33), (70, 67, 21, 76), (42, 72, 59, 5), (11, 5, 59, 58), (8, 44, 49, 3), (7, 50, 73, 43), (69, 62, 16, 39), (6, 60, 51, 10), (9, 58, 59, 1), (3, 49, 73, 50), (2, 8, 51, 60)])
_uv = me_cube_001.uv_layers.new(name='UVMap')
_uv.uv.foreach_set('vector', [0.3693, 0.6297, 0.3693, 0.6203, 0.3693, 0.6203, 0.3693, 0.6297, 0.375, 0.375, 0.625, 0.375, 0.625, 0.5, 0.375, 0.5, 0.3693, 0.5047, 0.3693, 0.5047, 0.3693, 0.6203, 0.3693, 0.6203, 0.375, 0.6297, 0.375, 0.75, 0.625, 0.75, 0.625, 0.6297, 0.25, 0.5047, 0.3693, 0.5047, 0.3693, 0.5047, 0.25, 0.5047, 0.375, 0.5, 0.625, 0.5, 0.625, 0.6203, 0.375, 0.6203, 0.3636, 0.6296, 0.3636, 0.6296, 0.3636, 0.7407, 0.3636, 0.7407, 0.375, 0.375, 0.375, 0.5, 0.625, 0.5, 0.625, 0.375, 0.375, 0.6297, 0.625, 0.6297, 0.625, 0.75, 0.375, 0.75, 0.25, 0.7453, 0.3693, 0.7453, 0.375, 0.75, 0.25, 0.75, 0.25, 0.7407, 0.25, 0.7453, 0.3693, 0.7453, 0.3636, 0.7407, 0.3693, 0.6297, 0.3693, 0.6297, 0.3693, 0.6297, 0.3693, 0.5047, 0.3693, 0.6203, 0.3693, 0.6203, 0.3693, 0.5047, 0.25, 0.5093, 0.25, 0.6204, 0.3636, 0.6204, 0.3636, 0.5093, 0.3693, 0.6203, 0.3693, 0.6203, 0.3693, 0.6297, 0.3693, 0.6297, 0.25, 0.7453, 0.25, 0.75, 0.375, 0.75, 0.3693, 0.7453, 0.3636, 0.7407, 0.3636, 0.6296, 0.3693, 0.6297, 0.3693, 0.7453, 0.25, 0.7407, 0.3636, 0.7407, 0.3693, 0.7453, 0.25, 0.7453, 0.25, 0.5093, 0.3636, 0.5093, 0.3636, 0.6204, 0.25, 0.6204, 0.25, 0.5093, 0.3636, 0.5093, 0.3636, 0.5093, 0.25, 0.5093, 0.25, 0.6296, 0.3636, 0.6296, 0.3636, 0.7407, 0.25, 0.7407, 0.3636, 0.5093, 0.3636, 0.6204, 0.3636, 0.6204, 0.3636, 0.5093, 0.3636, 0.7407, 0.3636, 0.7407, 0.25, 0.7407, 0.25, 0.7407, 0.3636, 0.6296, 0.3636, 0.7407, 0.3636, 0.7407, 0.3636, 0.6296, 0.3693, 0.6297, 0.3693, 0.6297, 0.3693, 0.6203, 0.3693, 0.6203, 0.3636, 0.5093, 0.3693, 0.5047, 0.25, 0.5047, 0.25, 0.5093, 0.3636, 0.6204, 0.3636, 0.5093, 0.3693, 0.5047, 0.3693, 0.6203, 0.25, 0.5047, 0.25, 0.5047, 0.3693, 0.5047, 0.3693, 0.5047, 0.3693, 0.6297, 0.3693, 0.7453, 0.3693, 0.7453, 0.3693, 0.6297, 0.3693, 0.6203, 0.3693, 0.5047, 0.375, 0.5, 0.375, 0.6203, 0.3636, 0.6296, 0.3636, 0.6204, 0.3636, 0.6204, 0.3636, 0.6296, 0.3636, 0.6204, 0.3693, 0.6203, 0.3693, 0.5047, 0.3636, 0.5093, 0.3693, 0.7453, 0.3693, 0.6297, 0.375, 0.6297, 0.375, 0.75, 0.75, 0.6297, 0.75, 0.6203, 0.625, 0.6203, 0.625, 0.6297, 0.3693, 0.7453, 0.3693, 0.7453, 0.25, 0.7453, 0.25, 0.7453, 0.3636, 0.6296, 0.3636, 0.6296, 0.3636, 0.6204, 0.3636, 0.6204, 0.625, 0.6297, 0.625, 0.75, 0.75, 0.75, 0.75, 0.6297, 0.3636, 0.6204, 0.3693, 0.6203, 0.3693, 0.6297, 0.3636, 0.6296, 0.3693, 0.6203, 0.3693, 0.6203, 0.3693, 0.6203, 0.3693, 0.6297, 0.3693, 0.6203, 0.3693, 0.6203, 0.3693, 0.6297, 0.3693, 0.6203, 0.375, 0.6203, 0.375, 0.5, 0.3693, 0.5047, 0.3693, 0.6203, 0.375, 0.6203, 0.375, 0.6297, 0.3693, 0.6297, 0.3693, 0.6297, 0.3693, 0.6297, 0.3693, 0.7453, 0.3693, 0.7453, 0.75, 0.6297, 0.625, 0.6297, 0.625, 0.6203, 0.75, 0.6203, 0.625, 0.6297, 0.375, 0.6297, 0.375, 0.6203, 0.625, 0.6203, 0.3693, 0.7453, 0.375, 0.75, 0.375, 0.6297, 0.3693, 0.6297, 0.3693, 0.6297, 0.3693, 0.6297, 0.3693, 0.7453, 0.3693, 0.7453, 0.625, 0.6297, 0.625, 0.6203, 0.375, 0.6203, 0.375, 0.6297, 0.3693, 0.6297, 0.3693, 0.7453, 0.3693, 0.7453, 0.3693, 0.6297, 0.3693, 0.6203, 0.3693, 0.6297, 0.375, 0.6297, 0.375, 0.6203, 0.25, 0.5093, 0.25, 0.5093, 0.3636, 0.5093, 0.3636, 0.5093, 0.3693, 0.5047, 0.3693, 0.6203, 0.3693, 0.6203, 0.3693, 0.5047, 0.25, 0.5047, 0.3693, 0.5047, 0.3693, 0.5047, 0.25, 0.5047, 0.3636, 0.6204, 0.3636, 0.6296, 0.3693, 0.6297, 0.3693, 0.6203, 0.3693, 0.6297, 0.3693, 0.6297, 0.3693, 0.6203, 0.3693, 0.6203, 0.3693, 0.6297, 0.3693, 0.6297, 0.3693, 0.6297, 0.3693, 0.6203, 0.3693, 0.6297, 0.3693, 0.6297, 0.3693, 0.6203, 0.3693, 0.6203, 0.3693, 0.6203, 0.3693, 0.6203, 0.3636, 0.6296, 0.25, 0.6296, 0.25, 0.6204, 0.3636, 0.6204, 0.3693, 0.7453, 0.3693, 0.7453, 0.25, 0.7453, 0.25, 0.7453, 0.3636, 0.6296, 0.3636, 0.6204, 0.25, 0.6204, 0.25, 0.6296, 0.3636, 0.7407, 0.25, 0.7407, 0.25, 0.7407, 0.3636, 0.7407, 0.3636, 0.7407, 0.3693, 0.7453, 0.3693, 0.6297, 0.3636, 0.6296, 0.3693, 0.7453, 0.25, 0.7453, 0.25, 0.7453, 0.3693, 0.7453, 0.3693, 0.5047, 0.3693, 0.5047, 0.3693, 0.6203, 0.3693, 0.6203, 0.3636, 0.5093, 0.3636, 0.5093, 0.3636, 0.6204, 0.3636, 0.6204, 0.3636, 0.5093, 0.25, 0.5093, 0.25, 0.5047, 0.3693, 0.5047, 0.3693, 0.7453, 0.25, 0.7453, 0.25, 0.7453, 0.3693, 0.7453, 0.25, 0.6296, 0.25, 0.7407, 0.3636, 0.7407, 0.3636, 0.6296, 0.625, 0.6297, 0.75, 0.6297, 0.75, 0.75, 0.625, 0.75, 0.375, 0.75, 0.625, 0.75, 0.625, 0.875, 0.375, 0.875, 0.375, 0.5, 0.375, 0.6203, 0.625, 0.6203, 0.625, 0.5, 0.625, 0.5, 0.75, 0.5, 0.75, 0.6203, 0.625, 0.6203, 0.25, 0.5047, 0.25, 0.5047, 0.3693, 0.5047, 0.3693, 0.5047, 0.3693, 0.5047, 0.25, 0.5047, 0.25, 0.5, 0.375, 0.5, 0.375, 0.75, 0.375, 0.875, 0.625, 0.875, 0.625, 0.75, 0.625, 0.5, 0.625, 0.6203, 0.75, 0.6203, 0.75, 0.5, 0.3693, 0.5047, 0.375, 0.5, 0.25, 0.5, 0.25, 0.5047])
me_cube_001.use_remesh_fix_poles = True
me_cube_001.use_remesh_preserve_attributes = False
me_cube_001.use_mirror_vertex_groups = False
me_cube_001.update()
me_cube_003 = bpy.data.meshes.new('Cube.003')
me_cube_003.from_pydata([(-4.0, -4.0, -4.0), (-4.0, -4.0, 4.0), (-4.0, 4.0, -4.0), (-4.0, 4.0, 4.0), (4.0, -4.0, -4.0), (4.0, -4.0, 4.0), (4.0, 4.0, -4.0), (4.0, 4.0, 4.0)], [], [(0, 1, 3, 2), (2, 3, 7, 6), (6, 7, 5, 4), (4, 5, 1, 0), (2, 6, 4, 0), (7, 3, 1, 5)])
_uv = me_cube_003.uv_layers.new(name='UVMap')
_uv.uv.foreach_set('vector', [0.375, 0.0, 0.625, 0.0, 0.625, 0.25, 0.375, 0.25, 0.375, 0.25, 0.625, 0.25, 0.625, 0.5, 0.375, 0.5, 0.375, 0.5, 0.625, 0.5, 0.625, 0.75, 0.375, 0.75, 0.375, 0.75, 0.625, 0.75, 0.625, 1.0, 0.375, 1.0, 0.125, 0.5, 0.375, 0.5, 0.375, 0.75, 0.125, 0.75, 0.625, 0.5, 0.875, 0.5, 0.875, 0.75, 0.625, 0.75])
me_cube_003.use_remesh_fix_poles = True
me_cube_003.use_remesh_preserve_attributes = False
me_cube_003.use_mirror_vertex_groups = False
me_cube_003.update()
me_cylinder_001 = bpy.data.meshes.new('Cylinder.001')
me_cylinder_001.from_pydata([(0.0, 10.0, -1.0), (0.0, 10.0, 1.0), (0.9802, 9.952, -1.0), (0.9802, 9.952, 1.0), (1.951, 9.808, -1.0), (1.951, 9.808, 1.0), (2.903, 9.569, -1.0), (2.903, 9.569, 1.0), (3.827, 9.239, -1.0), (3.827, 9.239, 1.0), (4.714, 8.819, -1.0), (4.714, 8.819, 1.0), (5.556, 8.315, -1.0), (5.556, 8.315, 1.0), (6.344, 7.73, -1.0), (6.344, 7.73, 1.0), (7.071, 7.071, -1.0), (7.071, 7.071, 1.0), (7.73, 6.344, -1.0), (7.73, 6.344, 1.0), (8.315, 5.556, -1.0), (8.315, 5.556, 1.0), (8.819, 4.714, -1.0), (8.819, 4.714, 1.0), (9.239, 3.827, -1.0), (9.239, 3.827, 1.0), (9.569, 2.903, -1.0), (9.569, 2.903, 1.0), (9.808, 1.951, -1.0), (9.808, 1.951, 1.0), (9.952, 0.9802, -1.0), (9.952, 0.9802, 1.0), (10.0, -1.629e-06, -1.0), (10.0, -1.629e-06, 1.0), (9.952, -0.9802, -1.0), (9.952, -0.9802, 1.0), (9.808, -1.951, -1.0), (9.808, -1.951, 1.0), (9.569, -2.903, -1.0), (9.569, -2.903, 1.0), (9.239, -3.827, -1.0), (9.239, -3.827, 1.0), (8.819, -4.714, -1.0), (8.819, -4.714, 1.0), (8.315, -5.556, -1.0), (8.315, -5.556, 1.0), (7.73, -6.344, -1.0), (7.73, -6.344, 1.0), (7.071, -7.071, -1.0), (7.071, -7.071, 1.0), (6.344, -7.73, -1.0), (6.344, -7.73, 1.0), (5.556, -8.315, -1.0), (5.556, -8.315, 1.0), (4.714, -8.819, -1.0), (4.714, -8.819, 1.0), (3.827, -9.239, -1.0), (3.827, -9.239, 1.0), (2.903, -9.569, -1.0), (2.903, -9.569, 1.0), (1.951, -9.808, -1.0), (1.951, -9.808, 1.0), (0.9802, -9.952, -1.0), (0.9802, -9.952, 1.0), (-8.027e-06, -10.0, -1.0), (-8.027e-06, -10.0, 1.0), (-0.9802, -9.952, -1.0), (-0.9802, -9.952, 1.0), (-1.951, -9.808, -1.0), (-1.951, -9.808, 1.0), (-2.903, -9.569, -1.0), (-2.903, -9.569, 1.0), (-3.827, -9.239, -1.0), (-3.827, -9.239, 1.0), (-4.714, -8.819, -1.0), (-4.714, -8.819, 1.0), (-5.556, -8.315, -1.0), (-5.556, -8.315, 1.0), (-6.344, -7.73, -1.0), (-6.344, -7.73, 1.0), (-7.071, -7.071, -1.0), (-7.071, -7.071, 1.0), (-7.73, -6.344, -1.0), (-7.73, -6.344, 1.0), (-8.315, -5.556, -1.0), (-8.315, -5.556, 1.0), (-8.819, -4.714, -1.0), (-8.819, -4.714, 1.0), (-9.239, -3.827, -1.0), (-9.239, -3.827, 1.0), (-9.569, -2.903, -1.0), (-9.569, -2.903, 1.0), (-9.808, -1.951, -1.0), (-9.808, -1.951, 1.0), (-9.952, -0.9802, -1.0), (-9.952, -0.9802, 1.0), (-10.0, -4.649e-06, -1.0), (-10.0, -4.649e-06, 1.0), (-9.952, 0.9802, -1.0), (-9.952, 0.9802, 1.0), (-9.808, 1.951, -1.0), (-9.808, 1.951, 1.0), (-9.569, 2.903, -1.0), (-9.569, 2.903, 1.0), (-9.239, 3.827, -1.0), (-9.239, 3.827, 1.0), (-8.819, 4.714, -1.0), (-8.819, 4.714, 1.0), (-8.315, 5.556, -1.0), (-8.315, 5.556, 1.0), (-7.73, 6.344, -1.0), (-7.73, 6.344, 1.0), (-7.071, 7.071, -1.0), (-7.071, 7.071, 1.0), (-6.344, 7.73, -1.0), (-6.344, 7.73, 1.0), (-5.556, 8.315, -1.0), (-5.556, 8.315, 1.0), (-4.714, 8.819, -1.0), (-4.714, 8.819, 1.0), (-3.827, 9.239, -1.0), (-3.827, 9.239, 1.0), (-2.903, 9.569, -1.0), (-2.903, 9.569, 1.0), (-1.951, 9.808, -1.0), (-1.951, 9.808, 1.0), (-0.9802, 9.952, -1.0), (-0.9802, 9.952, 1.0)], [], [(0, 1, 3, 2), (2, 3, 5, 4), (4, 5, 7, 6), (6, 7, 9, 8), (8, 9, 11, 10), (10, 11, 13, 12), (12, 13, 15, 14), (14, 15, 17, 16), (16, 17, 19, 18), (18, 19, 21, 20), (20, 21, 23, 22), (22, 23, 25, 24), (24, 25, 27, 26), (26, 27, 29, 28), (28, 29, 31, 30), (30, 31, 33, 32), (32, 33, 35, 34), (34, 35, 37, 36), (36, 37, 39, 38), (38, 39, 41, 40), (40, 41, 43, 42), (42, 43, 45, 44), (44, 45, 47, 46), (46, 47, 49, 48), (48, 49, 51, 50), (50, 51, 53, 52), (52, 53, 55, 54), (54, 55, 57, 56), (56, 57, 59, 58), (58, 59, 61, 60), (60, 61, 63, 62), (62, 63, 65, 64), (64, 65, 67, 66), (66, 67, 69, 68), (68, 69, 71, 70), (70, 71, 73, 72), (72, 73, 75, 74), (74, 75, 77, 76), (76, 77, 79, 78), (78, 79, 81, 80), (80, 81, 83, 82), (82, 83, 85, 84), (84, 85, 87, 86), (86, 87, 89, 88), (88, 89, 91, 90), (90, 91, 93, 92), (92, 93, 95, 94), (94, 95, 97, 96), (96, 97, 99, 98), (98, 99, 101, 100), (100, 101, 103, 102), (102, 103, 105, 104), (104, 105, 107, 106), (106, 107, 109, 108), (108, 109, 111, 110), (110, 111, 113, 112), (112, 113, 115, 114), (114, 115, 117, 116), (116, 117, 119, 118), (118, 119, 121, 120), (120, 121, 123, 122), (122, 123, 125, 124), (3, 1, 127, 125, 123, 121, 119, 117, 115, 113, 111, 109, 107, 105, 103, 101, 99, 97, 95, 93, 91, 89, 87, 85, 83, 81, 79, 77, 75, 73, 71, 69, 67, 65, 63, 61, 59, 57, 55, 53, 51, 49, 47, 45, 43, 41, 39, 37, 35, 33, 31, 29, 27, 25, 23, 21, 19, 17, 15, 13, 11, 9, 7, 5), (124, 125, 127, 126), (126, 127, 1, 0), (0, 2, 4, 6, 8, 10, 12, 14, 16, 18, 20, 22, 24, 26, 28, 30, 32, 34, 36, 38, 40, 42, 44, 46, 48, 50, 52, 54, 56, 58, 60, 62, 64, 66, 68, 70, 72, 74, 76, 78, 80, 82, 84, 86, 88, 90, 92, 94, 96, 98, 100, 102, 104, 106, 108, 110, 112, 114, 116, 118, 120, 122, 124, 126)])
_uv = me_cylinder_001.uv_layers.new(name='UVMap')
_uv.uv.foreach_set('vector', [1.0, 0.5, 1.0, 1.0, 0.9844, 1.0, 0.9844, 0.5, 0.9844, 0.5, 0.9844, 1.0, 0.9688, 1.0, 0.9688, 0.5, 0.9688, 0.5, 0.9688, 1.0, 0.9531, 1.0, 0.9531, 0.5, 0.9531, 0.5, 0.9531, 1.0, 0.9375, 1.0, 0.9375, 0.5, 0.9375, 0.5, 0.9375, 1.0, 0.9219, 1.0, 0.9219, 0.5, 0.9219, 0.5, 0.9219, 1.0, 0.9062, 1.0, 0.9062, 0.5, 0.9062, 0.5, 0.9062, 1.0, 0.8906, 1.0, 0.8906, 0.5, 0.8906, 0.5, 0.8906, 1.0, 0.875, 1.0, 0.875, 0.5, 0.875, 0.5, 0.875, 1.0, 0.8594, 1.0, 0.8594, 0.5, 0.8594, 0.5, 0.8594, 1.0, 0.8438, 1.0, 0.8438, 0.5, 0.8438, 0.5, 0.8438, 1.0, 0.8281, 1.0, 0.8281, 0.5, 0.8281, 0.5, 0.8281, 1.0, 0.8125, 1.0, 0.8125, 0.5, 0.8125, 0.5, 0.8125, 1.0, 0.7969, 1.0, 0.7969, 0.5, 0.7969, 0.5, 0.7969, 1.0, 0.7812, 1.0, 0.7812, 0.5, 0.7812, 0.5, 0.7812, 1.0, 0.7656, 1.0, 0.7656, 0.5, 0.7656, 0.5, 0.7656, 1.0, 0.75, 1.0, 0.75, 0.5, 0.75, 0.5, 0.75, 1.0, 0.7344, 1.0, 0.7344, 0.5, 0.7344, 0.5, 0.7344, 1.0, 0.7188, 1.0, 0.7188, 0.5, 0.7188, 0.5, 0.7188, 1.0, 0.7031, 1.0, 0.7031, 0.5, 0.7031, 0.5, 0.7031, 1.0, 0.6875, 1.0, 0.6875, 0.5, 0.6875, 0.5, 0.6875, 1.0, 0.6719, 1.0, 0.6719, 0.5, 0.6719, 0.5, 0.6719, 1.0, 0.6562, 1.0, 0.6562, 0.5, 0.6562, 0.5, 0.6562, 1.0, 0.6406, 1.0, 0.6406, 0.5, 0.6406, 0.5, 0.6406, 1.0, 0.625, 1.0, 0.625, 0.5, 0.625, 0.5, 0.625, 1.0, 0.6094, 1.0, 0.6094, 0.5, 0.6094, 0.5, 0.6094, 1.0, 0.5938, 1.0, 0.5938, 0.5, 0.5938, 0.5, 0.5938, 1.0, 0.5781, 1.0, 0.5781, 0.5, 0.5781, 0.5, 0.5781, 1.0, 0.5625, 1.0, 0.5625, 0.5, 0.5625, 0.5, 0.5625, 1.0, 0.5469, 1.0, 0.5469, 0.5, 0.5469, 0.5, 0.5469, 1.0, 0.5312, 1.0, 0.5312, 0.5, 0.5312, 0.5, 0.5312, 1.0, 0.5156, 1.0, 0.5156, 0.5, 0.5156, 0.5, 0.5156, 1.0, 0.5, 1.0, 0.5, 0.5, 0.5, 0.5, 0.5, 1.0, 0.4844, 1.0, 0.4844, 0.5, 0.4844, 0.5, 0.4844, 1.0, 0.4688, 1.0, 0.4688, 0.5, 0.4688, 0.5, 0.4688, 1.0, 0.4531, 1.0, 0.4531, 0.5, 0.4531, 0.5, 0.4531, 1.0, 0.4375, 1.0, 0.4375, 0.5, 0.4375, 0.5, 0.4375, 1.0, 0.4219, 1.0, 0.4219, 0.5, 0.4219, 0.5, 0.4219, 1.0, 0.4062, 1.0, 0.4062, 0.5, 0.4062, 0.5, 0.4062, 1.0, 0.3906, 1.0, 0.3906, 0.5, 0.3906, 0.5, 0.3906, 1.0, 0.375, 1.0, 0.375, 0.5, 0.375, 0.5, 0.375, 1.0, 0.3594, 1.0, 0.3594, 0.5, 0.3594, 0.5, 0.3594, 1.0, 0.3438, 1.0, 0.3438, 0.5, 0.3438, 0.5, 0.3438, 1.0, 0.3281, 1.0, 0.3281, 0.5, 0.3281, 0.5, 0.3281, 1.0, 0.3125, 1.0, 0.3125, 0.5, 0.3125, 0.5, 0.3125, 1.0, 0.2969, 1.0, 0.2969, 0.5, 0.2969, 0.5, 0.2969, 1.0, 0.2812, 1.0, 0.2812, 0.5, 0.2812, 0.5, 0.2812, 1.0, 0.2656, 1.0, 0.2656, 0.5, 0.2656, 0.5, 0.2656, 1.0, 0.25, 1.0, 0.25, 0.5, 0.25, 0.5, 0.25, 1.0, 0.2344, 1.0, 0.2344, 0.5, 0.2344, 0.5, 0.2344, 1.0, 0.2188, 1.0, 0.2188, 0.5, 0.2188, 0.5, 0.2188, 1.0, 0.2031, 1.0, 0.2031, 0.5, 0.2031, 0.5, 0.2031, 1.0, 0.1875, 1.0, 0.1875, 0.5, 0.1875, 0.5, 0.1875, 1.0, 0.1719, 1.0, 0.1719, 0.5, 0.1719, 0.5, 0.1719, 1.0, 0.1562, 1.0, 0.1562, 0.5, 0.1562, 0.5, 0.1562, 1.0, 0.1406, 1.0, 0.1406, 0.5, 0.1406, 0.5, 0.1406, 1.0, 0.125, 1.0, 0.125, 0.5, 0.125, 0.5, 0.125, 1.0, 0.1094, 1.0, 0.1094, 0.5, 0.1094, 0.5, 0.1094, 1.0, 0.09375, 1.0, 0.09375, 0.5, 0.09375, 0.5, 0.09375, 1.0, 0.07812, 1.0, 0.07812, 0.5, 0.07812, 0.5, 0.07812, 1.0, 0.0625, 1.0, 0.0625, 0.5, 0.0625, 0.5, 0.0625, 1.0, 0.04688, 1.0, 0.04688, 0.5, 0.04688, 0.5, 0.04688, 1.0, 0.03125, 1.0, 0.03125, 0.5, 0.2735, 0.4888, 0.25, 0.49, 0.2265, 0.4888, 0.2032, 0.4854, 0.1803, 0.4797, 0.1582, 0.4717, 0.1369, 0.4617, 0.1167, 0.4496, 0.09775, 0.4355, 0.08029, 0.4197, 0.06448, 0.4023, 0.05045, 0.3833, 0.03834, 0.3631, 0.02827, 0.3418, 0.02033, 0.3197, 0.01461, 0.2968, 0.01116, 0.2735, 0.01, 0.25, 0.01116, 0.2265, 0.01461, 0.2032, 0.02033, 0.1803, 0.02827, 0.1582, 0.03834, 0.1369, 0.05045, 0.1167, 0.06448, 0.09775, 0.08029, 0.08029, 0.09775, 0.06448, 0.1167, 0.05045, 0.1369, 0.03834, 0.1582, 0.02827, 0.1803, 0.02033, 0.2032, 0.01461, 0.2265, 0.01116, 0.25, 0.01, 0.2735, 0.01116, 0.2968, 0.01461, 0.3197, 0.02033, 0.3418, 0.02827, 0.3631, 0.03834, 0.3833, 0.05045, 0.4023, 0.06448, 0.4197, 0.08029, 0.4355, 0.09775, 0.4496, 0.1167, 0.4617, 0.1369, 0.4717, 0.1582, 0.4797, 0.1803, 0.4854, 0.2032, 0.4888, 0.2265, 0.49, 0.25, 0.4888, 0.2735, 0.4854, 0.2968, 0.4797, 0.3197, 0.4717, 0.3418, 0.4617, 0.3631, 0.4496, 0.3833, 0.4355, 0.4023, 0.4197, 0.4197, 0.4023, 0.4355, 0.3833, 0.4496, 0.3631, 0.4617, 0.3418, 0.4717, 0.3197, 0.4797, 0.2968, 0.4854, 0.03125, 0.5, 0.03125, 1.0, 0.01562, 1.0, 0.01562, 0.5, 0.01562, 0.5, 0.01562, 1.0, 0.0, 1.0, 0.0, 0.5, 0.75, 0.49, 0.7735, 0.4888, 0.7968, 0.4854, 0.8197, 0.4797, 0.8418, 0.4717, 0.8631, 0.4617, 0.8833, 0.4496, 0.9023, 0.4355, 0.9197, 0.4197, 0.9355, 0.4023, 0.9496, 0.3833, 0.9617, 0.3631, 0.9717, 0.3418, 0.9797, 0.3197, 0.9854, 0.2968, 0.9888, 0.2735, 0.99, 0.25, 0.9888, 0.2265, 0.9854, 0.2032, 0.9797, 0.1803, 0.9717, 0.1582, 0.9617, 0.1369, 0.9496, 0.1167, 0.9355, 0.09775, 0.9197, 0.08029, 0.9023, 0.06448, 0.8833, 0.05045, 0.8631, 0.03834, 0.8418, 0.02827, 0.8197, 0.02033, 0.7968, 0.01461, 0.7735, 0.01116, 0.75, 0.01, 0.7265, 0.01116, 0.7032, 0.01461, 0.6803, 0.02033, 0.6582, 0.02827, 0.6369, 0.03834, 0.6167, 0.05045, 0.5977, 0.06448, 0.5803, 0.08029, 0.5645, 0.09775, 0.5504, 0.1167, 0.5383, 0.1369, 0.5283, 0.1582, 0.5203, 0.1803, 0.5146, 0.2032, 0.5112, 0.2265, 0.51, 0.25, 0.5112, 0.2735, 0.5146, 0.2968, 0.5203, 0.3197, 0.5283, 0.3418, 0.5383, 0.3631, 0.5504, 0.3833, 0.5645, 0.4023, 0.5803, 0.4197, 0.5977, 0.4355, 0.6167, 0.4496, 0.6369, 0.4617, 0.6582, 0.4717, 0.6803, 0.4797, 0.7032, 0.4854, 0.7265, 0.4888])
me_cylinder_001.use_remesh_fix_poles = True
me_cylinder_001.use_remesh_preserve_attributes = False
me_cylinder_001.use_mirror_vertex_groups = False
me_cylinder_001.update()
me_cylinder_002 = bpy.data.meshes.new('Cylinder.002')
me_cylinder_002.from_pydata([(0.0, 1.6, -5.0), (0.0, 1.6, 5.0), (0.1568, 1.592, -5.0), (0.1568, 1.592, 5.0), (0.3121, 1.569, -5.0), (0.3121, 1.569, 5.0), (0.4645, 1.531, -5.0), (0.4645, 1.531, 5.0), (0.6123, 1.478, -5.0), (0.6123, 1.478, 5.0), (0.7542, 1.411, -5.0), (0.7542, 1.411, 5.0), (0.8889, 1.33, -5.0), (0.8889, 1.33, 5.0), (1.015, 1.237, -5.0), (1.015, 1.237, 5.0), (1.131, 1.131, -5.0), (1.131, 1.131, 5.0), (1.237, 1.015, -5.0), (1.237, 1.015, 5.0), (1.33, 0.8889, -5.0), (1.33, 0.8889, 5.0), (1.411, 0.7542, -5.0), (1.411, 0.7542, 5.0), (1.478, 0.6123, -5.0), (1.478, 0.6123, 5.0), (1.531, 0.4645, -5.0), (1.531, 0.4645, 5.0), (1.569, 0.3121, -5.0), (1.569, 0.3121, 5.0), (1.592, 0.1568, -5.0), (1.592, 0.1568, 5.0), (1.6, -2.607e-07, -5.0), (1.6, -2.607e-07, 5.0), (1.592, -0.1568, -5.0), (1.592, -0.1568, 5.0), (1.569, -0.3121, -5.0), (1.569, -0.3121, 5.0), (1.531, -0.4645, -5.0), (1.531, -0.4645, 5.0), (1.478, -0.6123, -5.0), (1.478, -0.6123, 5.0), (1.411, -0.7542, -5.0), (1.411, -0.7542, 5.0), (1.33, -0.8889, -5.0), (1.33, -0.8889, 5.0), (1.237, -1.015, -5.0), (1.237, -1.015, 5.0), (1.131, -1.131, -5.0), (1.131, -1.131, 5.0), (1.015, -1.237, -5.0), (1.015, -1.237, 5.0), (0.8889, -1.33, -5.0), (0.8889, -1.33, 5.0), (0.7542, -1.411, -5.0), (0.7542, -1.411, 5.0), (0.6123, -1.478, -5.0), (0.6123, -1.478, 5.0), (0.4645, -1.531, -5.0), (0.4645, -1.531, 5.0), (0.3121, -1.569, -5.0), (0.3121, -1.569, 5.0), (0.1568, -1.592, -5.0), (0.1568, -1.592, 5.0), (-1.284e-06, -1.6, -5.0), (-1.284e-06, -1.6, 5.0), (-0.1568, -1.592, -5.0), (-0.1568, -1.592, 5.0), (-0.3121, -1.569, -5.0), (-0.3121, -1.569, 5.0), (-0.4645, -1.531, -5.0), (-0.4645, -1.531, 5.0), (-0.6123, -1.478, -5.0), (-0.6123, -1.478, 5.0), (-0.7542, -1.411, -5.0), (-0.7542, -1.411, 5.0), (-0.8889, -1.33, -5.0), (-0.8889, -1.33, 5.0), (-1.015, -1.237, -5.0), (-1.015, -1.237, 5.0), (-1.131, -1.131, -5.0), (-1.131, -1.131, 5.0), (-1.237, -1.015, -5.0), (-1.237, -1.015, 5.0), (-1.33, -0.8889, -5.0), (-1.33, -0.8889, 5.0), (-1.411, -0.7542, -5.0), (-1.411, -0.7542, 5.0), (-1.478, -0.6123, -5.0), (-1.478, -0.6123, 5.0), (-1.531, -0.4645, -5.0), (-1.531, -0.4645, 5.0), (-1.569, -0.3121, -5.0), (-1.569, -0.3121, 5.0), (-1.592, -0.1568, -5.0), (-1.592, -0.1568, 5.0), (-1.6, -7.439e-07, -5.0), (-1.6, -7.439e-07, 5.0), (-1.592, 0.1568, -5.0), (-1.592, 0.1568, 5.0), (-1.569, 0.3121, -5.0), (-1.569, 0.3121, 5.0), (-1.531, 0.4645, -5.0), (-1.531, 0.4645, 5.0), (-1.478, 0.6123, -5.0), (-1.478, 0.6123, 5.0), (-1.411, 0.7542, -5.0), (-1.411, 0.7542, 5.0), (-1.33, 0.8889, -5.0), (-1.33, 0.8889, 5.0), (-1.237, 1.015, -5.0), (-1.237, 1.015, 5.0), (-1.131, 1.131, -5.0), (-1.131, 1.131, 5.0), (-1.015, 1.237, -5.0), (-1.015, 1.237, 5.0), (-0.8889, 1.33, -5.0), (-0.8889, 1.33, 5.0), (-0.7542, 1.411, -5.0), (-0.7542, 1.411, 5.0), (-0.6123, 1.478, -5.0), (-0.6123, 1.478, 5.0), (-0.4645, 1.531, -5.0), (-0.4645, 1.531, 5.0), (-0.3121, 1.569, -5.0), (-0.3121, 1.569, 5.0), (-0.1568, 1.592, -5.0), (-0.1568, 1.592, 5.0)], [], [(0, 1, 3, 2), (2, 3, 5, 4), (4, 5, 7, 6), (6, 7, 9, 8), (8, 9, 11, 10), (10, 11, 13, 12), (12, 13, 15, 14), (14, 15, 17, 16), (16, 17, 19, 18), (18, 19, 21, 20), (20, 21, 23, 22), (22, 23, 25, 24), (24, 25, 27, 26), (26, 27, 29, 28), (28, 29, 31, 30), (30, 31, 33, 32), (32, 33, 35, 34), (34, 35, 37, 36), (36, 37, 39, 38), (38, 39, 41, 40), (40, 41, 43, 42), (42, 43, 45, 44), (44, 45, 47, 46), (46, 47, 49, 48), (48, 49, 51, 50), (50, 51, 53, 52), (52, 53, 55, 54), (54, 55, 57, 56), (56, 57, 59, 58), (58, 59, 61, 60), (60, 61, 63, 62), (62, 63, 65, 64), (64, 65, 67, 66), (66, 67, 69, 68), (68, 69, 71, 70), (70, 71, 73, 72), (72, 73, 75, 74), (74, 75, 77, 76), (76, 77, 79, 78), (78, 79, 81, 80), (80, 81, 83, 82), (82, 83, 85, 84), (84, 85, 87, 86), (86, 87, 89, 88), (88, 89, 91, 90), (90, 91, 93, 92), (92, 93, 95, 94), (94, 95, 97, 96), (96, 97, 99, 98), (98, 99, 101, 100), (100, 101, 103, 102), (102, 103, 105, 104), (104, 105, 107, 106), (106, 107, 109, 108), (108, 109, 111, 110), (110, 111, 113, 112), (112, 113, 115, 114), (114, 115, 117, 116), (116, 117, 119, 118), (118, 119, 121, 120), (120, 121, 123, 122), (122, 123, 125, 124), (3, 1, 127, 125, 123, 121, 119, 117, 115, 113, 111, 109, 107, 105, 103, 101, 99, 97, 95, 93, 91, 89, 87, 85, 83, 81, 79, 77, 75, 73, 71, 69, 67, 65, 63, 61, 59, 57, 55, 53, 51, 49, 47, 45, 43, 41, 39, 37, 35, 33, 31, 29, 27, 25, 23, 21, 19, 17, 15, 13, 11, 9, 7, 5), (124, 125, 127, 126), (126, 127, 1, 0), (0, 2, 4, 6, 8, 10, 12, 14, 16, 18, 20, 22, 24, 26, 28, 30, 32, 34, 36, 38, 40, 42, 44, 46, 48, 50, 52, 54, 56, 58, 60, 62, 64, 66, 68, 70, 72, 74, 76, 78, 80, 82, 84, 86, 88, 90, 92, 94, 96, 98, 100, 102, 104, 106, 108, 110, 112, 114, 116, 118, 120, 122, 124, 126)])
_uv = me_cylinder_002.uv_layers.new(name='UVMap')
_uv.uv.foreach_set('vector', [1.0, 0.5, 1.0, 1.0, 0.9844, 1.0, 0.9844, 0.5, 0.9844, 0.5, 0.9844, 1.0, 0.9688, 1.0, 0.9688, 0.5, 0.9688, 0.5, 0.9688, 1.0, 0.9531, 1.0, 0.9531, 0.5, 0.9531, 0.5, 0.9531, 1.0, 0.9375, 1.0, 0.9375, 0.5, 0.9375, 0.5, 0.9375, 1.0, 0.9219, 1.0, 0.9219, 0.5, 0.9219, 0.5, 0.9219, 1.0, 0.9062, 1.0, 0.9062, 0.5, 0.9062, 0.5, 0.9062, 1.0, 0.8906, 1.0, 0.8906, 0.5, 0.8906, 0.5, 0.8906, 1.0, 0.875, 1.0, 0.875, 0.5, 0.875, 0.5, 0.875, 1.0, 0.8594, 1.0, 0.8594, 0.5, 0.8594, 0.5, 0.8594, 1.0, 0.8438, 1.0, 0.8438, 0.5, 0.8438, 0.5, 0.8438, 1.0, 0.8281, 1.0, 0.8281, 0.5, 0.8281, 0.5, 0.8281, 1.0, 0.8125, 1.0, 0.8125, 0.5, 0.8125, 0.5, 0.8125, 1.0, 0.7969, 1.0, 0.7969, 0.5, 0.7969, 0.5, 0.7969, 1.0, 0.7812, 1.0, 0.7812, 0.5, 0.7812, 0.5, 0.7812, 1.0, 0.7656, 1.0, 0.7656, 0.5, 0.7656, 0.5, 0.7656, 1.0, 0.75, 1.0, 0.75, 0.5, 0.75, 0.5, 0.75, 1.0, 0.7344, 1.0, 0.7344, 0.5, 0.7344, 0.5, 0.7344, 1.0, 0.7188, 1.0, 0.7188, 0.5, 0.7188, 0.5, 0.7188, 1.0, 0.7031, 1.0, 0.7031, 0.5, 0.7031, 0.5, 0.7031, 1.0, 0.6875, 1.0, 0.6875, 0.5, 0.6875, 0.5, 0.6875, 1.0, 0.6719, 1.0, 0.6719, 0.5, 0.6719, 0.5, 0.6719, 1.0, 0.6562, 1.0, 0.6562, 0.5, 0.6562, 0.5, 0.6562, 1.0, 0.6406, 1.0, 0.6406, 0.5, 0.6406, 0.5, 0.6406, 1.0, 0.625, 1.0, 0.625, 0.5, 0.625, 0.5, 0.625, 1.0, 0.6094, 1.0, 0.6094, 0.5, 0.6094, 0.5, 0.6094, 1.0, 0.5938, 1.0, 0.5938, 0.5, 0.5938, 0.5, 0.5938, 1.0, 0.5781, 1.0, 0.5781, 0.5, 0.5781, 0.5, 0.5781, 1.0, 0.5625, 1.0, 0.5625, 0.5, 0.5625, 0.5, 0.5625, 1.0, 0.5469, 1.0, 0.5469, 0.5, 0.5469, 0.5, 0.5469, 1.0, 0.5312, 1.0, 0.5312, 0.5, 0.5312, 0.5, 0.5312, 1.0, 0.5156, 1.0, 0.5156, 0.5, 0.5156, 0.5, 0.5156, 1.0, 0.5, 1.0, 0.5, 0.5, 0.5, 0.5, 0.5, 1.0, 0.4844, 1.0, 0.4844, 0.5, 0.4844, 0.5, 0.4844, 1.0, 0.4688, 1.0, 0.4688, 0.5, 0.4688, 0.5, 0.4688, 1.0, 0.4531, 1.0, 0.4531, 0.5, 0.4531, 0.5, 0.4531, 1.0, 0.4375, 1.0, 0.4375, 0.5, 0.4375, 0.5, 0.4375, 1.0, 0.4219, 1.0, 0.4219, 0.5, 0.4219, 0.5, 0.4219, 1.0, 0.4062, 1.0, 0.4062, 0.5, 0.4062, 0.5, 0.4062, 1.0, 0.3906, 1.0, 0.3906, 0.5, 0.3906, 0.5, 0.3906, 1.0, 0.375, 1.0, 0.375, 0.5, 0.375, 0.5, 0.375, 1.0, 0.3594, 1.0, 0.3594, 0.5, 0.3594, 0.5, 0.3594, 1.0, 0.3438, 1.0, 0.3438, 0.5, 0.3438, 0.5, 0.3438, 1.0, 0.3281, 1.0, 0.3281, 0.5, 0.3281, 0.5, 0.3281, 1.0, 0.3125, 1.0, 0.3125, 0.5, 0.3125, 0.5, 0.3125, 1.0, 0.2969, 1.0, 0.2969, 0.5, 0.2969, 0.5, 0.2969, 1.0, 0.2812, 1.0, 0.2812, 0.5, 0.2812, 0.5, 0.2812, 1.0, 0.2656, 1.0, 0.2656, 0.5, 0.2656, 0.5, 0.2656, 1.0, 0.25, 1.0, 0.25, 0.5, 0.25, 0.5, 0.25, 1.0, 0.2344, 1.0, 0.2344, 0.5, 0.2344, 0.5, 0.2344, 1.0, 0.2188, 1.0, 0.2188, 0.5, 0.2188, 0.5, 0.2188, 1.0, 0.2031, 1.0, 0.2031, 0.5, 0.2031, 0.5, 0.2031, 1.0, 0.1875, 1.0, 0.1875, 0.5, 0.1875, 0.5, 0.1875, 1.0, 0.1719, 1.0, 0.1719, 0.5, 0.1719, 0.5, 0.1719, 1.0, 0.1562, 1.0, 0.1562, 0.5, 0.1562, 0.5, 0.1562, 1.0, 0.1406, 1.0, 0.1406, 0.5, 0.1406, 0.5, 0.1406, 1.0, 0.125, 1.0, 0.125, 0.5, 0.125, 0.5, 0.125, 1.0, 0.1094, 1.0, 0.1094, 0.5, 0.1094, 0.5, 0.1094, 1.0, 0.09375, 1.0, 0.09375, 0.5, 0.09375, 0.5, 0.09375, 1.0, 0.07812, 1.0, 0.07812, 0.5, 0.07812, 0.5, 0.07812, 1.0, 0.0625, 1.0, 0.0625, 0.5, 0.0625, 0.5, 0.0625, 1.0, 0.04688, 1.0, 0.04688, 0.5, 0.04688, 0.5, 0.04688, 1.0, 0.03125, 1.0, 0.03125, 0.5, 0.2735, 0.4888, 0.25, 0.49, 0.2265, 0.4888, 0.2032, 0.4854, 0.1803, 0.4797, 0.1582, 0.4717, 0.1369, 0.4617, 0.1167, 0.4496, 0.09775, 0.4355, 0.08029, 0.4197, 0.06448, 0.4023, 0.05045, 0.3833, 0.03834, 0.3631, 0.02827, 0.3418, 0.02033, 0.3197, 0.01461, 0.2968, 0.01116, 0.2735, 0.01, 0.25, 0.01116, 0.2265, 0.01461, 0.2032, 0.02033, 0.1803, 0.02827, 0.1582, 0.03834, 0.1369, 0.05045, 0.1167, 0.06448, 0.09775, 0.08029, 0.08029, 0.09775, 0.06448, 0.1167, 0.05045, 0.1369, 0.03834, 0.1582, 0.02827, 0.1803, 0.02033, 0.2032, 0.01461, 0.2265, 0.01116, 0.25, 0.01, 0.2735, 0.01116, 0.2968, 0.01461, 0.3197, 0.02033, 0.3418, 0.02827, 0.3631, 0.03834, 0.3833, 0.05045, 0.4023, 0.06448, 0.4197, 0.08029, 0.4355, 0.09775, 0.4496, 0.1167, 0.4617, 0.1369, 0.4717, 0.1582, 0.4797, 0.1803, 0.4854, 0.2032, 0.4888, 0.2265, 0.49, 0.25, 0.4888, 0.2735, 0.4854, 0.2968, 0.4797, 0.3197, 0.4717, 0.3418, 0.4617, 0.3631, 0.4496, 0.3833, 0.4355, 0.4023, 0.4197, 0.4197, 0.4023, 0.4355, 0.3833, 0.4496, 0.3631, 0.4617, 0.3418, 0.4717, 0.3197, 0.4797, 0.2968, 0.4854, 0.03125, 0.5, 0.03125, 1.0, 0.01562, 1.0, 0.01562, 0.5, 0.01562, 0.5, 0.01562, 1.0, 0.0, 1.0, 0.0, 0.5, 0.75, 0.49, 0.7735, 0.4888, 0.7968, 0.4854, 0.8197, 0.4797, 0.8418, 0.4717, 0.8631, 0.4617, 0.8833, 0.4496, 0.9023, 0.4355, 0.9197, 0.4197, 0.9355, 0.4023, 0.9496, 0.3833, 0.9617, 0.3631, 0.9717, 0.3418, 0.9797, 0.3197, 0.9854, 0.2968, 0.9888, 0.2735, 0.99, 0.25, 0.9888, 0.2265, 0.9854, 0.2032, 0.9797, 0.1803, 0.9717, 0.1582, 0.9617, 0.1369, 0.9496, 0.1167, 0.9355, 0.09775, 0.9197, 0.08029, 0.9023, 0.06448, 0.8833, 0.05045, 0.8631, 0.03834, 0.8418, 0.02827, 0.8197, 0.02033, 0.7968, 0.01461, 0.7735, 0.01116, 0.75, 0.01, 0.7265, 0.01116, 0.7032, 0.01461, 0.6803, 0.02033, 0.6582, 0.02827, 0.6369, 0.03834, 0.6167, 0.05045, 0.5977, 0.06448, 0.5803, 0.08029, 0.5645, 0.09775, 0.5504, 0.1167, 0.5383, 0.1369, 0.5283, 0.1582, 0.5203, 0.1803, 0.5146, 0.2032, 0.5112, 0.2265, 0.51, 0.25, 0.5112, 0.2735, 0.5146, 0.2968, 0.5203, 0.3197, 0.5283, 0.3418, 0.5383, 0.3631, 0.5504, 0.3833, 0.5645, 0.4023, 0.5803, 0.4197, 0.5977, 0.4355, 0.6167, 0.4496, 0.6369, 0.4617, 0.6582, 0.4717, 0.6803, 0.4797, 0.7032, 0.4854, 0.7265, 0.4888])
me_cylinder_002.use_remesh_fix_poles = True
me_cylinder_002.use_remesh_preserve_attributes = False
me_cylinder_002.use_mirror_vertex_groups = False
me_cylinder_002.update()
me_cylinder_003 = bpy.data.meshes.new('Cylinder.003')
me_cylinder_003.from_pydata([(0.0, 3.2, -1.5), (0.0, 3.2, 1.5), (2.771, 1.6, -1.5), (2.771, 1.6, 1.5), (2.771, -1.6, -1.5), (2.771, -1.6, 1.5), (-2.798e-07, -3.2, -1.5), (-2.798e-07, -3.2, 1.5), (-2.771, -1.6, -1.5), (-2.771, -1.6, 1.5), (-2.771, 1.6, -1.5), (-2.771, 1.6, 1.5)], [], [(0, 1, 3, 2), (2, 3, 5, 4), (4, 5, 7, 6), (6, 7, 9, 8), (3, 1, 11, 9, 7, 5), (8, 9, 11, 10), (10, 11, 1, 0), (0, 2, 4, 6, 8, 10)])
_uv = me_cylinder_003.uv_layers.new(name='UVMap')
_uv.uv.foreach_set('vector', [1.0, 0.5, 1.0, 1.0, 0.8333, 1.0, 0.8333, 0.5, 0.8333, 0.5, 0.8333, 1.0, 0.6667, 1.0, 0.6667, 0.5, 0.6667, 0.5, 0.6667, 1.0, 0.5, 1.0, 0.5, 0.5, 0.5, 0.5, 0.5, 1.0, 0.3333, 1.0, 0.3333, 0.5, 0.4578, 0.37, 0.25, 0.49, 0.04215, 0.37, 0.04215, 0.13, 0.25, 0.01, 0.4578, 0.13, 0.3333, 0.5, 0.3333, 1.0, 0.1667, 1.0, 0.1667, 0.5, 0.1667, 0.5, 0.1667, 1.0, -8.941e-08, 1.0, -8.941e-08, 0.5, 0.75, 0.49, 0.9578, 0.37, 0.9578, 0.13, 0.75, 0.01, 0.5422, 0.13, 0.5422, 0.37])
me_cylinder_003.use_remesh_fix_poles = True
me_cylinder_003.use_remesh_preserve_attributes = False
me_cylinder_003.use_mirror_vertex_groups = False
me_cylinder_003.update()

# ---- objects
ob_cube = bpy.data.objects.new('Cube', me_cube)
ob_light = bpy.data.objects.new('Light', light_light)
ob_camera = bpy.data.objects.new('Camera', cam_camera)
ob_cube_002 = bpy.data.objects.new('Cube.002', me_cube_002)
ob_cube_001 = bpy.data.objects.new('Cube.001', me_cube_001)
ob_cube_003 = bpy.data.objects.new('Cube.003', me_cube_003)
ob_cylinder = bpy.data.objects.new('Cylinder', me_cylinder_001)
ob_cylinder_001 = bpy.data.objects.new('Cylinder.001', me_cylinder_002)
ob_cylinder_002 = bpy.data.objects.new('Cylinder.002', me_cylinder_003)

# ---- transforms, parenting, visibility, modifiers, constraints
ob_cube.location = (0.0, 0.0, 0.0)
ob_cube.scale = (0.9618, 1.024, 1.0)
ob_cube.lock_rotations_4d = False
ob_cube.empty_display_type = 'ARROWS'
ob_cube.lineart.crease_threshold = 0.0
_m = ob_cube.modifiers.new('Boolean', 'BOOLEAN')
_m.object = ob_cube_002
_m = ob_cube.modifiers.new('Boolean.001', 'BOOLEAN')
_m.object = ob_cube_003
_m = ob_cube.modifiers.new('Boolean.003', 'BOOLEAN')
_m.object = ob_cylinder_001
_m = ob_cube.modifiers.new('Boolean.004', 'BOOLEAN')
_m.object = ob_cylinder_002
ob_light.location = (4.076, 1.005, 5.904)
ob_light.rotation_euler = (0.6503, 0.05522, 1.866)
ob_light.lock_rotations_4d = False
ob_light.empty_display_type = 'ARROWS'
ob_light.color = (0.0, 0.0, 0.0, 0.0)
ob_light.lineart.crease_threshold = 0.0
ob_camera.location = (7.359, -6.926, 4.958)
ob_camera.rotation_euler = (1.109, 0.0, 0.8149)
ob_camera.lock_rotations_4d = False
ob_camera.empty_display_type = 'ARROWS'
ob_camera.color = (0.0, 0.0, 0.0, 0.0)
ob_camera.display_type = 'WIRE'
ob_camera.lineart.crease_threshold = 0.0
ob_cube_002.parent = ob_cube
ob_cube_002.location = (0.0, 0.0, 3.5)
ob_cube_002.hide_render = True
ob_cube_002.visible_camera = False
ob_cube_002.visible_diffuse = False
ob_cube_002.visible_glossy = False
ob_cube_002.visible_transmission = False
ob_cube_002.visible_volume_scatter = False
ob_cube_002.display_type = 'SOLID'
ob_cube_002.lineart.crease_threshold = 0.0
ob_cube_001.parent = ob_cube
ob_cube_001.location = (0.0, 0.0, 3.5)
ob_cube_001.hide_render = True
ob_cube_001.visible_camera = False
ob_cube_001.visible_diffuse = False
ob_cube_001.visible_glossy = False
ob_cube_001.visible_transmission = False
ob_cube_001.visible_volume_scatter = False
ob_cube_001.display_type = 'WIRE'
ob_cube_001.lineart.crease_threshold = 0.0
ob_cube_003.parent = ob_cube
ob_cube_003.location = (0.0, 24.43, 1.0)
ob_cube_003.scale = (1.0, 1.0, 0.375)
ob_cube_003.hide_render = True
ob_cube_003.visible_camera = False
ob_cube_003.visible_diffuse = False
ob_cube_003.visible_glossy = False
ob_cube_003.visible_transmission = False
ob_cube_003.visible_volume_scatter = False
ob_cube_003.display_type = 'WIRE'
ob_cube_003.lineart.crease_threshold = 0.0
ob_cylinder.parent = ob_cube
ob_cylinder.location = (0.0, 0.0, -4.693)
ob_cylinder.scale = (1.0, 1.0, 1.049)
ob_cylinder.hide_render = True
ob_cylinder.visible_camera = False
ob_cylinder.visible_diffuse = False
ob_cylinder.visible_glossy = False
ob_cylinder.visible_transmission = False
ob_cylinder.visible_volume_scatter = False
ob_cylinder.display_type = 'WIRE'
ob_cylinder.lineart.crease_threshold = 0.0
ob_cylinder_001.parent = ob_cube
ob_cylinder_001.location = (0.0, 0.0, -6.966)
ob_cylinder_001.hide_render = True
ob_cylinder_001.visible_camera = False
ob_cylinder_001.visible_diffuse = False
ob_cylinder_001.visible_glossy = False
ob_cylinder_001.visible_transmission = False
ob_cylinder_001.visible_volume_scatter = False
ob_cylinder_001.display_type = 'WIRE'
ob_cylinder_001.lineart.crease_threshold = 0.0
ob_cylinder_002.parent = ob_cube
ob_cylinder_002.location = (0.0, 0.0, -3.5)
ob_cylinder_002.hide_render = True
ob_cylinder_002.visible_camera = False
ob_cylinder_002.visible_diffuse = False
ob_cylinder_002.visible_glossy = False
ob_cylinder_002.visible_transmission = False
ob_cylinder_002.visible_volume_scatter = False
ob_cylinder_002.display_type = 'WIRE'
ob_cylinder_002.lineart.crease_threshold = 0.0

# ---- collection membership
col_collection.objects.link(ob_cube)
col_collection.objects.link(ob_light)
col_collection.objects.link(ob_camera)
col_collection.objects.link(ob_cube_002)
col_cutters.objects.link(ob_cube_001)
col_cutters.objects.link(ob_cube_003)
col_cutters.objects.link(ob_cylinder)
col_cutters.objects.link(ob_cylinder_001)
col_cutters.objects.link(ob_cylinder_002)
def _layer_coll(name, lc=None):
    lc = lc or bpy.context.view_layer.layer_collection
    for c in lc.children:
        if c.name == name: return c
        r = _layer_coll(name, c)
        if r: return r
_layer_coll('Cutters').exclude = True

# ---- scene / render settings (as saved in the file)
scene.camera = ob_camera
scene.frame_start = 1; scene.frame_end = 250; scene.frame_set(1)
scene.render.engine = 'BLENDER_EEVEE_NEXT'
scene.cycles.use_denoising = False
scene.cycles.samples = 128
scene.cycles.sampling_pattern = 'TABULATED_SOBOL'
scene.cycles.use_adaptive_sampling = False
scene.cycles.use_light_tree = False
scene.view_settings.view_transform = 'Filmic'
bpy.context.view_layer.update()
